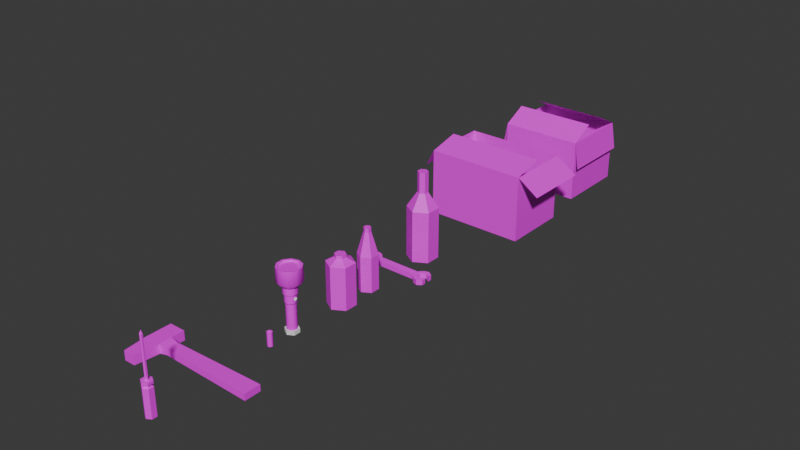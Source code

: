 # Source: Models_VR.blend  (saved by Blender 4.0.36; exported with 4.5.12 LTS)
import bpy
from mathutils import Matrix  # noqa: F401  (used for matrix-valued properties, if any)

bpy.ops.wm.read_factory_settings(use_empty=True)
scene = bpy.context.scene
scene.name = 'Scene'

# ---- collections
col_collection = bpy.data.collections.new('Collection'); scene.collection.children.link(col_collection)

# ---- images (referenced by path relative to the original .blend; pixels are not part of the script)
import os
ASSET_DIR = os.environ.get("B2B_ASSET_DIR", "")  # directory of the original .blend (textures are referenced by path, not embedded)
HERE = os.path.dirname(os.path.abspath(__file__))  # packed textures are extracted next to this script under _unpacked/

def load_image(name, relpath, width, height, colorspace="sRGB"):
    """Load a texture the original file referenced (path relative to the .blend, or extracted next to this script)."""
    p = next((c for c in (os.path.join(HERE, relpath), os.path.join(ASSET_DIR, relpath)) if relpath and os.path.exists(c)), "")
    if p:
        img = bpy.data.images.load(p, check_existing=True)
        img.name = name
    else:  # same state as the original file: an image datablock whose file is absent (Cycles renders it pink)
        img = bpy.data.images.new(name, width, height)
        img.source = "FILE"
        img.filepath = "//" + (relpath or name)
    img.colorspace_settings.name = colorspace
    return img
img_t_flashlight_ao = load_image('T_Flashlight_AO', 'AO/T_Flashlight_AO.png', 1024, 1024, 'sRGB')
img_t_batery_ao = load_image('T_Batery_AO', 'AO/T_Batery_AO.png', 1024, 1024, 'sRGB')
img_t_boxes_ao = load_image('T_Boxes_AO', 'AO/T_Boxes_AO.png', 1024, 1024, 'sRGB')
img_t_bottle_ao = load_image('T_Bottle_AO', 'AO/T_Bottle_AO.png', 1024, 1024, 'sRGB')
img_t_bottle2_ao = load_image('T_Bottle2_AO', 'AO/T_Bottle2_AO.png', 1024, 1024, 'sRGB')
img_t_bottle3_ao = load_image('T_Bottle3_AO', 'AO/T_Bottle3_AO.png', 1024, 1024, 'sRGB')
img_tt_checker_512x512_color_grid_base_color_png = load_image('TT_checker_512x512_COLOR_GRID_Base_color.png', 'Textures/TT_checker_512x512_COLOR_GRID_Base_color.png', 1024, 1024, 'sRGB')
img_hammer_base_color_png = load_image('Hammer_Base_color.png', 'Textures/Hammer_Base_color.png', 1024, 1024, 'sRGB')
img_t_screwdriver_ao = load_image('T_Screwdriver_AO', 'AO/T_Screwdriver_AO.png', 1024, 1024, 'sRGB')
img_tt_checker_512x512_color_grid = load_image('TT_checker_512x512_COLOR_GRID', '', 512, 512, 'sRGB')

# ---- materials (node trees are filled in below, after node groups)
mat_m_flashlight = bpy.data.materials.new('M_Flashlight')
mat_m_battery = bpy.data.materials.new('M_Battery')
mat_m_boxes = bpy.data.materials.new('M_Boxes')
mat_m_bottle = bpy.data.materials.new('M_Bottle')
mat_m_bottle2 = bpy.data.materials.new('M_Bottle2')
mat_m_bottle3 = bpy.data.materials.new('M_Bottle3')
mat_m_spanner = bpy.data.materials.new('M_Spanner')
mat_m_hammer = bpy.data.materials.new('M_Hammer')
mat_m_screwdriver = bpy.data.materials.new('M_Screwdriver')
mat_tt_checker_512x512_color_grid = bpy.data.materials.new('TT_checker_512x512_COLOR_GRID')

# ---- node groups
ng_tt_checker_override_colorgrid = bpy.data.node_groups.new('TT-checker-override-colorgrid', 'GeometryNodeTree')
_s = ng_tt_checker_override_colorgrid.interface.new_socket(name='Geometry', in_out='OUTPUT', socket_type='NodeSocketGeometry')
_s = ng_tt_checker_override_colorgrid.interface.new_socket(name='Geometry', in_out='INPUT', socket_type='NodeSocketGeometry')
ng_tt_checker_override_colorgrid.is_modifier = True
_N = ng_tt_checker_override_colorgrid.nodes; _L = ng_tt_checker_override_colorgrid.links
n0 = _N.new('NodeGroupInput'); n0.name = 'Group Input'; n0.location = (-340, 0)
n1 = _N.new('NodeGroupOutput'); n1.name = 'Group Output'; n1.location = (200, 0)
n2 = _N.new('GeometryNodeSetMaterial'); n2.name = 'Set Material'; n2.location = (-72, 24)
n2.inputs[2].default_value = mat_tt_checker_512x512_color_grid
_L.new(n2.outputs[0], n1.inputs[0])
_L.new(n0.outputs[0], n2.inputs[0])
n1.is_active_output = True
ng_auto_smooth = bpy.data.node_groups.new('Auto Smooth', 'GeometryNodeTree')
_s = ng_auto_smooth.interface.new_socket(name='Geometry', in_out='OUTPUT', socket_type='NodeSocketGeometry')
_s = ng_auto_smooth.interface.new_socket(name='Geometry', in_out='INPUT', socket_type='NodeSocketGeometry')
_s = ng_auto_smooth.interface.new_socket(name='Angle', in_out='INPUT', socket_type='NodeSocketFloat')
_s.subtype = 'ANGLE'
_s.min_value = 0.0
_s.max_value = 3.142
ng_auto_smooth.is_modifier = True
_N = ng_auto_smooth.nodes; _L = ng_auto_smooth.links
n0 = _N.new('NodeGroupOutput'); n0.name = 'Group Output'; n0.location = (480, -100)
n1 = _N.new('NodeGroupInput'); n1.name = 'Group Input'; n1.location = (-420, -300)
n2 = _N.new('NodeGroupInput'); n2.name = 'Group Input.001'; n2.location = (-60, -100)
n3 = _N.new('GeometryNodeSetShadeSmooth'); n3.name = 'Set Shade Smooth'; n3.location = (120, -100)
n3.domain = 'EDGE'
n4 = _N.new('GeometryNodeSetShadeSmooth'); n4.name = 'Set Shade Smooth.001'; n4.location = (300, -100)
n5 = _N.new('GeometryNodeInputMeshEdgeAngle'); n5.name = 'Edge Angle'; n5.location = (-420, -220)
n6 = _N.new('GeometryNodeInputEdgeSmooth'); n6.name = 'Is Edge Smooth'; n6.location = (-60, -160)
n7 = _N.new('GeometryNodeInputShadeSmooth'); n7.name = 'Is Face Smooth'; n7.location = (-240, -340)
n8 = _N.new('FunctionNodeBooleanMath'); n8.name = 'Boolean Math'; n8.location = (-60, -220)
n9 = _N.new('FunctionNodeCompare'); n9.name = 'Compare'; n9.location = (-240, -180)
n9.operation = 'LESS_EQUAL'
_L.new(n5.outputs[0], n9.inputs[0])
_L.new(n4.outputs[0], n0.inputs[0])
_L.new(n1.outputs[1], n9.inputs[1])
_L.new(n9.outputs[0], n8.inputs[0])
_L.new(n7.outputs[0], n8.inputs[1])
_L.new(n2.outputs[0], n3.inputs[0])
_L.new(n6.outputs[0], n3.inputs[1])
_L.new(n3.outputs[0], n4.inputs[0])
_L.new(n8.outputs[0], n3.inputs[2])
n0.is_active_output = True

# ---- material node trees
mat_m_flashlight.use_nodes = True; mat_m_flashlight.node_tree.nodes.clear()
_N = mat_m_flashlight.node_tree.nodes; _L = mat_m_flashlight.node_tree.links
n0 = _N.new('ShaderNodeBsdfPrincipled'); n0.name = 'Principled BSDF'; n0.location = (10, 300)
n0.inputs[3].default_value = 1.45
n1 = _N.new('ShaderNodeOutputMaterial'); n1.name = 'Material Output'; n1.location = (300, 300)
n2 = _N.new('ShaderNodeTexImage'); n2.name = 'Image Texture'; n2.location = (-391, 268)
n2.image = img_t_flashlight_ao
_L.new(n0.outputs[0], n1.inputs[0])
_L.new(n2.outputs[0], n0.inputs[0])
n1.is_active_output = True
mat_m_battery.use_nodes = True; mat_m_battery.node_tree.nodes.clear()
_N = mat_m_battery.node_tree.nodes; _L = mat_m_battery.node_tree.links
n0 = _N.new('ShaderNodeBsdfPrincipled'); n0.name = 'Principled BSDF'; n0.location = (10, 300)
n0.inputs[3].default_value = 1.45
n1 = _N.new('ShaderNodeOutputMaterial'); n1.name = 'Material Output'; n1.location = (300, 300)
n2 = _N.new('ShaderNodeTexImage'); n2.name = 'Image Texture'; n2.location = (-384, 247)
n2.image = img_t_batery_ao
_L.new(n0.outputs[0], n1.inputs[0])
_L.new(n2.outputs[0], n0.inputs[0])
n1.is_active_output = True
mat_m_boxes.use_nodes = True; mat_m_boxes.node_tree.nodes.clear()
_N = mat_m_boxes.node_tree.nodes; _L = mat_m_boxes.node_tree.links
n0 = _N.new('ShaderNodeOutputMaterial'); n0.name = 'Material Output'; n0.location = (300, 300)
n1 = _N.new('ShaderNodeTexImage'); n1.name = 'Image Texture'; n1.location = (-373, 290)
n1.image = img_t_boxes_ao
n2 = _N.new('ShaderNodeBsdfPrincipled'); n2.name = 'Principled BSDF'; n2.location = (10, 300)
n2.inputs[3].default_value = 1.45
_L.new(n2.outputs[0], n0.inputs[0])
_L.new(n1.outputs[0], n2.inputs[0])
n0.is_active_output = True
mat_m_bottle.use_nodes = True; mat_m_bottle.node_tree.nodes.clear()
_N = mat_m_bottle.node_tree.nodes; _L = mat_m_bottle.node_tree.links
n0 = _N.new('ShaderNodeBsdfPrincipled'); n0.name = 'Principled BSDF'; n0.location = (10, 300)
n0.inputs[3].default_value = 1.45
n1 = _N.new('ShaderNodeOutputMaterial'); n1.name = 'Material Output'; n1.location = (300, 300)
n2 = _N.new('ShaderNodeTexImage'); n2.name = 'Image Texture'; n2.location = (-408, 302)
n2.image = img_t_bottle_ao
_L.new(n0.outputs[0], n1.inputs[0])
_L.new(n2.outputs[0], n0.inputs[0])
n1.is_active_output = True
mat_m_bottle2.use_nodes = True; mat_m_bottle2.node_tree.nodes.clear()
_N = mat_m_bottle2.node_tree.nodes; _L = mat_m_bottle2.node_tree.links
n0 = _N.new('ShaderNodeBsdfPrincipled'); n0.name = 'Principled BSDF'; n0.location = (10, 300)
n0.inputs[3].default_value = 1.45
n1 = _N.new('ShaderNodeOutputMaterial'); n1.name = 'Material Output'; n1.location = (300, 300)
n2 = _N.new('ShaderNodeTexImage'); n2.name = 'Image Texture'; n2.location = (-341, 261)
n2.image = img_t_bottle2_ao
_L.new(n0.outputs[0], n1.inputs[0])
_L.new(n2.outputs[0], n0.inputs[0])
n1.is_active_output = True
mat_m_bottle3.use_nodes = True; mat_m_bottle3.node_tree.nodes.clear()
_N = mat_m_bottle3.node_tree.nodes; _L = mat_m_bottle3.node_tree.links
n0 = _N.new('ShaderNodeBsdfPrincipled'); n0.name = 'Principled BSDF'; n0.location = (10, 300)
n0.inputs[3].default_value = 1.45
n1 = _N.new('ShaderNodeOutputMaterial'); n1.name = 'Material Output'; n1.location = (300, 300)
n2 = _N.new('ShaderNodeTexImage'); n2.name = 'Image Texture'; n2.location = (-418, 230)
n2.image = img_t_bottle3_ao
_L.new(n0.outputs[0], n1.inputs[0])
_L.new(n2.outputs[0], n0.inputs[0])
n1.is_active_output = True
mat_m_spanner.use_nodes = True; mat_m_spanner.node_tree.nodes.clear()
_N = mat_m_spanner.node_tree.nodes; _L = mat_m_spanner.node_tree.links
n0 = _N.new('ShaderNodeBsdfPrincipled'); n0.name = 'Principled BSDF'; n0.location = (10, 300)
n0.inputs[3].default_value = 1.45
n1 = _N.new('ShaderNodeOutputMaterial'); n1.name = 'Material Output'; n1.location = (300, 300)
n2 = _N.new('ShaderNodeTexImage'); n2.name = 'Image Texture'; n2.location = (-423, 258)
n2.image = img_tt_checker_512x512_color_grid_base_color_png
_L.new(n0.outputs[0], n1.inputs[0])
_L.new(n2.outputs[0], n0.inputs[0])
n1.is_active_output = True
mat_m_hammer.use_nodes = True; mat_m_hammer.node_tree.nodes.clear()
_N = mat_m_hammer.node_tree.nodes; _L = mat_m_hammer.node_tree.links
n0 = _N.new('ShaderNodeBsdfPrincipled'); n0.name = 'Principled BSDF'; n0.location = (10, 300)
n0.inputs[3].default_value = 1.45
n1 = _N.new('ShaderNodeOutputMaterial'); n1.name = 'Material Output'; n1.location = (300, 300)
n2 = _N.new('ShaderNodeTexImage'); n2.name = 'Image Texture'; n2.location = (-303, 265)
n2.image = img_hammer_base_color_png
_L.new(n0.outputs[0], n1.inputs[0])
_L.new(n2.outputs[0], n0.inputs[0])
n1.is_active_output = True
mat_m_screwdriver.use_nodes = True; mat_m_screwdriver.node_tree.nodes.clear()
_N = mat_m_screwdriver.node_tree.nodes; _L = mat_m_screwdriver.node_tree.links
n0 = _N.new('ShaderNodeBsdfPrincipled'); n0.name = 'Principled BSDF'; n0.location = (10, 300)
n0.inputs[3].default_value = 1.45
n1 = _N.new('ShaderNodeOutputMaterial'); n1.name = 'Material Output'; n1.location = (300, 300)
n2 = _N.new('ShaderNodeTexImage'); n2.name = 'Image Texture'; n2.location = (-306, 279)
n2.image = img_t_screwdriver_ao
_L.new(n0.outputs[0], n1.inputs[0])
_L.new(n2.outputs[0], n0.inputs[0])
n1.is_active_output = True
mat_tt_checker_512x512_color_grid.use_nodes = True; mat_tt_checker_512x512_color_grid.node_tree.nodes.clear()
_N = mat_tt_checker_512x512_color_grid.node_tree.nodes; _L = mat_tt_checker_512x512_color_grid.node_tree.links
n0 = _N.new('ShaderNodeBsdfPrincipled'); n0.name = 'Principled BSDF'; n0.location = (10, 300)
n0.distribution = 'GGX'
n0.subsurface_method = 'RANDOM_WALK_SKIN'
n0.inputs[3].default_value = 1.45
n0.inputs[27].default_value = (0.0, 0.0, 0.0, 1.0)
n0.inputs[28].default_value = 1.0
n1 = _N.new('ShaderNodeOutputMaterial'); n1.name = 'Material Output'; n1.location = (300, 300)
n2 = _N.new('ShaderNodeTexImage'); n2.name = 'checker'; n2.location = (0, 0)
n2.image = img_tt_checker_512x512_color_grid
_L.new(n0.outputs[0], n1.inputs[0])
_L.new(n2.outputs[0], n0.inputs[0])
n1.is_active_output = True

# ---- world
world_world = bpy.data.worlds.new('World'); scene.world = world_world
world_world.use_nodes = True; world_world.node_tree.nodes.clear()
_N = world_world.node_tree.nodes; _L = world_world.node_tree.links
n0 = _N.new('ShaderNodeOutputWorld'); n0.name = 'World Output'; n0.location = (300, 300)
n1 = _N.new('ShaderNodeBackground'); n1.name = 'Background'; n1.location = (10, 300)
n1.inputs[0].default_value = (0.05088, 0.05088, 0.05088, 1.0)
_L.new(n1.outputs[0], n0.inputs[0])
n0.is_active_output = True
world_world.color = (0.05088, 0.05088, 0.05088)
world_world.use_sun_shadow = False
world_world.sun_shadow_jitter_overblur = 0.0

# ---- meshes
me_cylinder = bpy.data.meshes.new('Cylinder')
me_cylinder.from_pydata([(9.368e-11, 0.01216, 0.0), (1.064e-10, 0.02, 0.12), (0.007145, 0.009834, 0.0), (0.01176, 0.01618, 0.12), (0.01156, 0.003756, 0.0), (0.01902, 0.00618, 0.12), (0.01156, -0.003756, 0.0), (0.01902, -0.00618, 0.12), (0.007145, -0.009834, 0.0), (0.01176, -0.01618, 0.12), (9.368e-11, -0.01216, 0.0), (1.064e-10, -0.02, 0.12), (-0.007145, -0.009834, 0.0), (-0.01176, -0.01618, 0.12), (-0.01156, -0.003756, 0.0), (-0.01902, -0.00618, 0.12), (-0.01156, 0.003756, 0.0), (-0.01902, 0.00618, 0.12), (-0.007145, 0.009834, 0.0), (-0.01176, 0.01618, 0.12), (0.02098, 0.02888, 0.1359), (1.432e-10, 0.03569, 0.1359), (0.03395, 0.01103, 0.1359), (0.03395, -0.01103, 0.1359), (0.02098, -0.02888, 0.1359), (1.432e-10, -0.03569, 0.1359), (-0.02098, -0.02888, 0.1359), (-0.03395, -0.01103, 0.1359), (-0.03395, 0.01103, 0.1359), (-0.02098, 0.02888, 0.1359), (0.02039, 0.02807, 0.1762), (1.318e-10, 0.03469, 0.1762), (0.033, 0.01072, 0.1762), (0.033, -0.01072, 0.1762), (0.02039, -0.02807, 0.1762), (1.318e-10, -0.03469, 0.1762), (-0.02039, -0.02807, 0.1762), (-0.033, -0.01072, 0.1762), (-0.033, 0.01072, 0.1762), (-0.02039, 0.02807, 0.1762), (0.0167, 0.02299, 0.1757), (-8.719e-11, 0.02842, 0.1757), (0.02702, 0.008781, 0.1757), (0.02702, -0.008781, 0.1757), (0.0167, -0.02299, 0.1757), (-8.719e-11, -0.02842, 0.1757), (-0.0167, -0.02299, 0.1757), (-0.02702, -0.008781, 0.1757), (-0.02702, 0.008781, 0.1757), (-0.0167, 0.02299, 0.1757), (0.01592, 0.02192, 0.1718), (-3.279e-10, 0.02709, 0.1718), (0.02576, 0.008371, 0.1718), (0.02576, -0.008371, 0.1718), (0.01592, -0.02192, 0.1718), (-3.279e-10, -0.02709, 0.1718), (-0.01592, -0.02192, 0.1718), (-0.02576, -0.008371, 0.1718), (-0.02576, 0.008371, 0.1718), (-0.01592, 0.02192, 0.1718), (1.064e-10, 0.02, 0.1014), (0.01176, 0.01618, 0.1014), (0.01902, 0.00618, 0.1014), (0.01902, -0.00618, 0.1014), (0.01176, -0.01618, 0.1014), (1.064e-10, -0.02, 0.1014), (-0.01176, -0.01618, 0.1014), (-0.01902, -0.00618, 0.1014), (-0.01902, 0.00618, 0.1014), (-0.01176, 0.01618, 0.1014), (0.0099, 0.01363, 0.09972), (0.01602, 0.005205, 0.09972), (0.01602, -0.005205, 0.09972), (0.0099, -0.01363, 0.09972), (9.174e-11, -0.01684, 0.09972), (-0.0099, -0.01363, 0.09972), (-0.01602, -0.005205, 0.09972), (-0.01602, 0.005205, 0.09972), (-0.0099, 0.01363, 0.09972), (9.174e-11, 0.01684, 0.09972), (0.0099, 0.01363, 0.07669), (0.01602, 0.005205, 0.07669), (0.01602, -0.005205, 0.07669), (0.0099, -0.01363, 0.07669), (9.174e-11, -0.01684, 0.07669), (-0.0099, -0.01363, 0.07669), (-0.01602, -0.005205, 0.07669), (-0.01602, 0.005205, 0.07669), (-0.0099, 0.01363, 0.07669), (9.174e-11, 0.01684, 0.07669), (0.008525, 0.01173, 0.07355), (0.01379, 0.004482, 0.07355), (0.01379, -0.004482, 0.07355), (0.008525, -0.01173, 0.07355), (9.368e-11, -0.0145, 0.07355), (-0.008525, -0.01173, 0.07355), (-0.01379, -0.004482, 0.07355), (-0.01379, 0.004482, 0.07355), (-0.008525, 0.01173, 0.07355), (9.368e-11, 0.0145, 0.07355), (9.368e-11, 0.0145, 0.0), (0.008525, 0.01173, 0.0), (0.01379, 0.004482, 0.0), (0.01379, -0.004482, 0.0), (0.008525, -0.01173, 0.0), (9.368e-11, -0.0145, 0.0), (-0.008525, -0.01173, 0.0), (-0.01379, -0.004482, 0.0), (-0.01379, 0.004482, 0.0), (-0.008525, 0.01173, 0.0), (9.368e-11, 0.01216, 0.06354), (0.007145, 0.009834, 0.06354), (0.01156, 0.003756, 0.06354), (0.01156, -0.003756, 0.06354), (0.007145, -0.009834, 0.06354), (9.368e-11, -0.01216, 0.06354), (-0.007145, -0.009834, 0.06354), (-0.01156, -0.003756, 0.06354), (-0.01156, 0.003756, 0.06354), (-0.007145, 0.009834, 0.06354)], [], [(60, 1, 3, 61), (61, 3, 5, 62), (62, 5, 7, 63), (63, 7, 9, 64), (64, 9, 11, 65), (65, 11, 13, 66), (66, 13, 15, 67), (67, 15, 17, 68), (17, 15, 27, 28), (68, 17, 19, 69), (69, 19, 1, 60), (8, 10, 115, 114), (15, 13, 26, 27), (13, 11, 25, 26), (11, 9, 24, 25), (9, 7, 23, 24), (3, 1, 21, 20), (7, 5, 22, 23), (5, 3, 20, 22), (1, 19, 29, 21), (19, 17, 28, 29), (48, 49, 39, 38), (20, 21, 31, 30), (28, 27, 37, 38), (25, 24, 34, 35), (22, 20, 30, 32), (29, 28, 38, 39), (26, 25, 35, 36), (23, 22, 32, 33), (21, 29, 39, 31), (27, 26, 36, 37), (45, 44, 54, 55), (45, 46, 36, 35), (42, 43, 33, 32), (49, 41, 31, 39), (46, 47, 37, 36), (43, 44, 34, 33), (47, 48, 38, 37), (44, 45, 35, 34), (40, 42, 32, 30), (50, 51, 59, 52), (42, 40, 50, 52), (49, 48, 58, 59), (46, 45, 55, 56), (43, 42, 52, 53), (41, 49, 59, 51), (47, 46, 56, 57), (44, 43, 53, 54), (40, 41, 51, 50), (48, 47, 57, 58), (78, 69, 60, 79), (77, 68, 69, 78), (76, 67, 68, 77), (75, 66, 67, 76), (74, 65, 66, 75), (73, 64, 65, 74), (72, 63, 64, 73), (71, 62, 63, 72), (70, 61, 62, 71), (79, 60, 61, 70), (89, 79, 70, 80), (80, 70, 71, 81), (81, 71, 72, 82), (82, 72, 73, 83), (83, 73, 74, 84), (84, 74, 75, 85), (85, 75, 76, 86), (86, 76, 77, 87), (87, 77, 78, 88), (88, 78, 79, 89), (98, 88, 89, 99), (97, 87, 88, 98), (96, 86, 87, 97), (95, 85, 86, 96), (94, 84, 85, 95), (93, 83, 84, 94), (92, 82, 83, 93), (91, 81, 82, 92), (90, 80, 81, 91), (99, 89, 80, 90), (100, 99, 90, 101), (101, 90, 91, 102), (102, 91, 92, 103), (103, 92, 93, 104), (104, 93, 94, 105), (105, 94, 95, 106), (106, 95, 96, 107), (107, 96, 97, 108), (108, 97, 98, 109), (109, 98, 99, 100), (41, 40, 30, 31), (2, 0, 100, 101), (4, 2, 101, 102), (6, 4, 102, 103), (8, 6, 103, 104), (10, 8, 104, 105), (12, 10, 105, 106), (14, 12, 106, 107), (16, 14, 107, 108), (18, 16, 108, 109), (0, 18, 109, 100), (2, 4, 112, 111), (16, 18, 119, 118), (10, 12, 116, 115), (4, 6, 113, 112), (18, 0, 110, 119), (12, 14, 117, 116), (6, 8, 114, 113), (0, 2, 111, 110), (14, 16, 118, 117), (24, 23, 33, 34), (52, 59, 58, 53), (53, 58, 57, 54), (54, 57, 56, 55)])
me_cylinder.polygons.foreach_set('use_smooth', [True] * 114)
_k = set([(0, 2), (0, 18), (1, 3), (1, 19), (2, 4), (3, 5), (4, 6), (5, 7), (6, 8), (7, 9), (8, 10), (9, 11), (10, 12), (11, 13), (12, 14), (13, 15), (14, 16), (15, 17), (16, 18), (17, 19), (30, 31), (30, 32), (31, 39), (32, 33), (33, 34), (34, 35), (35, 36), (36, 37), (37, 38), (38, 39), (40, 41), (40, 42), (41, 49), (42, 43), (43, 44), (44, 45), (45, 46), (46, 47), (47, 48), (48, 49), (50, 51), (50, 52), (51, 59), (52, 53), (53, 54), (54, 55), (55, 56), (56, 57), (57, 58), (58, 59), (60, 61), (60, 69), (61, 62), (62, 63), (63, 64), (64, 65), (65, 66), (66, 67), (67, 68), (68, 69), (70, 71), (70, 79), (71, 72), (72, 73), (73, 74), (74, 75), (75, 76), (76, 77), (77, 78), (78, 79), (80, 81), (80, 89), (81, 82), (82, 83), (83, 84), (84, 85), (85, 86), (86, 87), (87, 88), (88, 89), (90, 91), (90, 99), (91, 92), (92, 93), (93, 94), (94, 95), (95, 96), (96, 97), (97, 98), (98, 99), (100, 101), (100, 109), (101, 102), (102, 103), (103, 104), (104, 105), (105, 106), (106, 107), (107, 108), (108, 109), (110, 111), (110, 119), (111, 112), (112, 113), (113, 114), (114, 115), (115, 116), (116, 117), (117, 118), (118, 119)])
me_cylinder.attributes.new('sharp_edge', 'BOOLEAN', 'EDGE').data.foreach_set('value', [ (min(e.vertices), max(e.vertices)) in _k for e in me_cylinder.edges])
_uv = me_cylinder.uv_layers.new(name='UVMap')
_uv.uv.foreach_set('vector', [0.5102, 0.03343, 0.5102, 0.1151, 0.4355, 0.1151, 0.4355, 0.03343, 0.4355, 0.03343, 0.4355, 0.1151, 0.3777, 0.1151, 0.3777, 0.03343, 0.3777, 0.03343, 0.3777, 0.1151, 0.3199, 0.1151, 0.3199, 0.03343, 0.3199, 0.03343, 0.3199, 0.1151, 0.262, 0.1151, 0.262, 0.03343, 0.262, 0.03343, 0.262, 0.1151, 0.2042, 0.1151, 0.2042, 0.03343, 0.2042, 0.03343, 0.2042, 0.1151, 0.1295, 0.1151, 0.1295, 0.03343, 0.1295, 0.03343, 0.1295, 0.1151, 0.07167, 0.1151, 0.07167, 0.03343, 0.07167, 0.03343, 0.07167, 0.1151, 0.01385, 0.1151, 0.01385, 0.03343, 0.01385, 0.1151, 0.07167, 0.1151, 0.07167, 0.213, 0.01385, 0.213, 0.6258, 0.03343, 0.6258, 0.1151, 0.568, 0.1151, 0.568, 0.03343, 0.568, 0.03343, 0.568, 0.1151, 0.5102, 0.1151, 0.5102, 0.03343, 0.7816, 0.2706, 0.7512, 0.2706, 0.7512, 0.01619, 0.7816, 0.01619, 0.07167, 0.1151, 0.1295, 0.1151, 0.1295, 0.213, 0.07167, 0.213, 0.1295, 0.1151, 0.2042, 0.1151, 0.2042, 0.213, 0.1295, 0.213, 0.2042, 0.1151, 0.262, 0.1151, 0.262, 0.213, 0.2042, 0.213, 0.262, 0.1151, 0.3199, 0.1151, 0.3199, 0.213, 0.262, 0.213, 0.4355, 0.1151, 0.5102, 0.1151, 0.5102, 0.213, 0.4355, 0.213, 0.3199, 0.1151, 0.3777, 0.1151, 0.3777, 0.213, 0.3199, 0.213, 0.3777, 0.1151, 0.4355, 0.1151, 0.4355, 0.213, 0.3777, 0.213, 0.5102, 0.1151, 0.568, 0.1151, 0.568, 0.213, 0.5102, 0.213, 0.568, 0.1151, 0.6258, 0.1151, 0.6258, 0.213, 0.568, 0.213, 0.6258, 0.4175, 0.568, 0.4175, 0.568, 0.3899, 0.6258, 0.3899, 0.4355, 0.213, 0.5102, 0.213, 0.5102, 0.3899, 0.4355, 0.3899, 0.01385, 0.213, 0.07167, 0.213, 0.07167, 0.3899, 0.01385, 0.3899, 0.2042, 0.213, 0.262, 0.213, 0.262, 0.3899, 0.2042, 0.3899, 0.3777, 0.213, 0.4355, 0.213, 0.4355, 0.3899, 0.3777, 0.3899, 0.568, 0.213, 0.6258, 0.213, 0.6258, 0.3899, 0.568, 0.3899, 0.1295, 0.213, 0.2042, 0.213, 0.2042, 0.3899, 0.1295, 0.3899, 0.3199, 0.213, 0.3777, 0.213, 0.3777, 0.3899, 0.3199, 0.3899, 0.5102, 0.213, 0.568, 0.213, 0.568, 0.3899, 0.5102, 0.3899, 0.07167, 0.213, 0.1295, 0.213, 0.1295, 0.3899, 0.07167, 0.3899, 0.2042, 0.4175, 0.262, 0.4175, 0.262, 0.4355, 0.2042, 0.4355, 0.2042, 0.4175, 0.1295, 0.4175, 0.1295, 0.3899, 0.2042, 0.3899, 0.3777, 0.4175, 0.3199, 0.4175, 0.3199, 0.3899, 0.3777, 0.3899, 0.568, 0.4175, 0.5102, 0.4175, 0.5102, 0.3899, 0.568, 0.3899, 0.1295, 0.4175, 0.07167, 0.4175, 0.07167, 0.3899, 0.1295, 0.3899, 0.3199, 0.4175, 0.262, 0.4175, 0.262, 0.3899, 0.3199, 0.3899, 0.07167, 0.4175, 0.01385, 0.4175, 0.01385, 0.3899, 0.07167, 0.3899, 0.262, 0.4175, 0.2042, 0.4175, 0.2042, 0.3899, 0.262, 0.3899, 0.4355, 0.4175, 0.3777, 0.4175, 0.3777, 0.3899, 0.4355, 0.3899, 0.1256, 0.4564, 0.1872, 0.4764, 0.2253, 0.5288, 0.06403, 0.4764, 0.3777, 0.4175, 0.4355, 0.4175, 0.4355, 0.4355, 0.3777, 0.4355, 0.568, 0.4175, 0.6258, 0.4175, 0.6258, 0.4355, 0.568, 0.4355, 0.1295, 0.4175, 0.2042, 0.4175, 0.2042, 0.4355, 0.1295, 0.4355, 0.3199, 0.4175, 0.3777, 0.4175, 0.3777, 0.4355, 0.3199, 0.4355, 0.5102, 0.4175, 0.568, 0.4175, 0.568, 0.4355, 0.5102, 0.4355, 0.07167, 0.4175, 0.1295, 0.4175, 0.1295, 0.4355, 0.07167, 0.4355, 0.262, 0.4175, 0.3199, 0.4175, 0.3199, 0.4355, 0.262, 0.4355, 0.4355, 0.4175, 0.5102, 0.4175, 0.5102, 0.4355, 0.4355, 0.4355, 0.01385, 0.4175, 0.07167, 0.4175, 0.07167, 0.4355, 0.01385, 0.4355, 0.568, 0.01778, 0.568, 0.03343, 0.5102, 0.03343, 0.5102, 0.01778, 0.6258, 0.01778, 0.6258, 0.03343, 0.568, 0.03343, 0.568, 0.01778, 0.07167, 0.01778, 0.07167, 0.03343, 0.01385, 0.03343, 0.01385, 0.01778, 0.1295, 0.01778, 0.1295, 0.03343, 0.07167, 0.03343, 0.07167, 0.01778, 0.2042, 0.01778, 0.2042, 0.03343, 0.1295, 0.03343, 0.1295, 0.01778, 0.262, 0.01778, 0.262, 0.03343, 0.2042, 0.03343, 0.2042, 0.01778, 0.3199, 0.01778, 0.3199, 0.03343, 0.262, 0.03343, 0.262, 0.01778, 0.3777, 0.01778, 0.3777, 0.03343, 0.3199, 0.03343, 0.3199, 0.01778, 0.4355, 0.01778, 0.4355, 0.03343, 0.3777, 0.03343, 0.3777, 0.01778, 0.5102, 0.01778, 0.5102, 0.03343, 0.4355, 0.03343, 0.4355, 0.01778, 0.912, 0.5902, 0.912, 0.6824, 0.8728, 0.6824, 0.8728, 0.5902, 0.8728, 0.5902, 0.8728, 0.6824, 0.8424, 0.6824, 0.8424, 0.5902, 0.8424, 0.5902, 0.8424, 0.6824, 0.812, 0.6824, 0.812, 0.5902, 0.812, 0.5902, 0.812, 0.6824, 0.7816, 0.6824, 0.7816, 0.5902, 0.7816, 0.5902, 0.7816, 0.6824, 0.7512, 0.6824, 0.7512, 0.5902, 0.7512, 0.5902, 0.7512, 0.6824, 0.712, 0.6824, 0.712, 0.5902, 0.712, 0.5902, 0.712, 0.6824, 0.6816, 0.6824, 0.6816, 0.5902, 0.6816, 0.5902, 0.6816, 0.6824, 0.6512, 0.6824, 0.6512, 0.5902, 0.9728, 0.5902, 0.9728, 0.6824, 0.9424, 0.6824, 0.9424, 0.5902, 0.9424, 0.5902, 0.9424, 0.6824, 0.912, 0.6824, 0.912, 0.5902, 0.9424, 0.5745, 0.9424, 0.5902, 0.912, 0.5902, 0.912, 0.5745, 0.9728, 0.5745, 0.9728, 0.5902, 0.9424, 0.5902, 0.9424, 0.5745, 0.6816, 0.5745, 0.6816, 0.5902, 0.6512, 0.5902, 0.6512, 0.5745, 0.712, 0.5745, 0.712, 0.5902, 0.6816, 0.5902, 0.6816, 0.5745, 0.7512, 0.5745, 0.7512, 0.5902, 0.712, 0.5902, 0.712, 0.5745, 0.7816, 0.5745, 0.7816, 0.5902, 0.7512, 0.5902, 0.7512, 0.5745, 0.812, 0.5745, 0.812, 0.5902, 0.7816, 0.5902, 0.7816, 0.5745, 0.8424, 0.5745, 0.8424, 0.5902, 0.812, 0.5902, 0.812, 0.5745, 0.8728, 0.5745, 0.8728, 0.5902, 0.8424, 0.5902, 0.8424, 0.5745, 0.912, 0.5745, 0.912, 0.5902, 0.8728, 0.5902, 0.8728, 0.5745, 0.912, 0.28, 0.912, 0.5745, 0.8728, 0.5745, 0.8728, 0.28, 0.8728, 0.28, 0.8728, 0.5745, 0.8424, 0.5745, 0.8424, 0.28, 0.8424, 0.28, 0.8424, 0.5745, 0.812, 0.5745, 0.812, 0.28, 0.812, 0.28, 0.812, 0.5745, 0.7816, 0.5745, 0.7816, 0.28, 0.7816, 0.28, 0.7816, 0.5745, 0.7512, 0.5745, 0.7512, 0.28, 0.7512, 0.28, 0.7512, 0.5745, 0.712, 0.5745, 0.712, 0.28, 0.712, 0.28, 0.712, 0.5745, 0.6816, 0.5745, 0.6816, 0.28, 0.6816, 0.28, 0.6816, 0.5745, 0.6512, 0.5745, 0.6512, 0.28, 0.9728, 0.28, 0.9728, 0.5745, 0.9424, 0.5745, 0.9424, 0.28, 0.9424, 0.28, 0.9424, 0.5745, 0.912, 0.5745, 0.912, 0.28, 0.5102, 0.4175, 0.4355, 0.4175, 0.4355, 0.3899, 0.5102, 0.3899, 0.8728, 0.2706, 0.912, 0.2706, 0.912, 0.28, 0.8728, 0.28, 0.8424, 0.2706, 0.8728, 0.2706, 0.8728, 0.28, 0.8424, 0.28, 0.812, 0.2706, 0.8424, 0.2706, 0.8424, 0.28, 0.812, 0.28, 0.7816, 0.2706, 0.812, 0.2706, 0.812, 0.28, 0.7816, 0.28, 0.7512, 0.2706, 0.7816, 0.2706, 0.7816, 0.28, 0.7512, 0.28, 0.712, 0.2706, 0.7512, 0.2706, 0.7512, 0.28, 0.712, 0.28, 0.6816, 0.2706, 0.712, 0.2706, 0.712, 0.28, 0.6816, 0.28, 0.6512, 0.2706, 0.6816, 0.2706, 0.6816, 0.28, 0.6512, 0.28, 0.9424, 0.2706, 0.9728, 0.2706, 0.9728, 0.28, 0.9424, 0.28, 0.912, 0.2706, 0.9424, 0.2706, 0.9424, 0.28, 0.912, 0.28, 0.8728, 0.2706, 0.8424, 0.2706, 0.8424, 0.01619, 0.8728, 0.01619, 0.9728, 0.2706, 0.9424, 0.2706, 0.9424, 0.01619, 0.9728, 0.01619, 0.7512, 0.2706, 0.712, 0.2706, 0.712, 0.01619, 0.7512, 0.01619, 0.8424, 0.2706, 0.812, 0.2706, 0.812, 0.01619, 0.8424, 0.01619, 0.9424, 0.2706, 0.912, 0.2706, 0.912, 0.01619, 0.9424, 0.01619, 0.712, 0.2706, 0.6816, 0.2706, 0.6816, 0.01619, 0.712, 0.01619, 0.812, 0.2706, 0.7816, 0.2706, 0.7816, 0.01619, 0.812, 0.01619, 0.912, 0.2706, 0.8728, 0.2706, 0.8728, 0.01619, 0.912, 0.01619, 0.6816, 0.2706, 0.6512, 0.2706, 0.6512, 0.01619, 0.6816, 0.01619, 0.262, 0.213, 0.3199, 0.213, 0.3199, 0.3899, 0.262, 0.3899, 0.06403, 0.4764, 0.2253, 0.5288, 0.2253, 0.5936, 0.02597, 0.5288, 0.02597, 0.5288, 0.2253, 0.5936, 0.1872, 0.646, 0.02597, 0.5936, 0.02597, 0.5936, 0.1872, 0.646, 0.1256, 0.666, 0.06403, 0.646])
me_cylinder.materials.append(mat_m_flashlight)
me_cylinder.update()
me_cylinder_001 = bpy.data.meshes.new('Cylinder.001')
me_cylinder_001.from_pydata([(-6.139e-10, 0.005, 0.004045), (9.401e-12, 0.004346, 0.009785), (0.00433, 0.0025, 0.004045), (0.003764, 0.002173, 0.009785), (0.00433, -0.0025, 0.004045), (0.003764, -0.002173, 0.009785), (-6.139e-10, -0.005, 0.004045), (9.401e-12, -0.004346, 0.009785), (-0.00433, -0.0025, 0.004045), (-0.003764, -0.002173, 0.009785), (-0.00433, 0.0025, 0.004045), (-0.003764, 0.002173, 0.009785), (0.00433, 0.0025, 0.01), (0.0, 0.005, 0.01), (0.00433, -0.0025, 0.01), (0.0, -0.005, 0.01), (-0.00433, -0.0025, 0.01), (-0.00433, 0.0025, 0.01)], [], [(0, 13, 12, 2), (2, 12, 14, 4), (4, 14, 15, 6), (6, 15, 16, 8), (3, 1, 11, 5), (8, 16, 17, 10), (10, 17, 13, 0), (1, 3, 12, 13), (3, 5, 14, 12), (5, 7, 15, 14), (7, 9, 16, 15), (9, 11, 17, 16), (11, 1, 13, 17), (5, 11, 9, 7)])
_uv = me_cylinder_001.uv_layers.new(name='UVMap')
_uv.uv.foreach_set('vector', [0.5009, 0.5739, 0.5009, 0.6088, 0.4758, 0.6088, 0.4758, 0.5739, 0.616, 0.5739, 0.616, 0.6088, 0.5935, 0.6088, 0.5935, 0.5739, 0.5935, 0.5739, 0.5935, 0.6088, 0.5711, 0.6088, 0.5711, 0.5739, 0.5711, 0.5739, 0.5711, 0.6088, 0.5459, 0.6088, 0.5459, 0.5739, 0.5024, 0.6457, 0.5139, 0.6655, 0.5024, 0.6854, 0.4795, 0.6457, 0.5459, 0.5739, 0.5459, 0.6088, 0.5234, 0.6088, 0.5234, 0.5739, 0.5234, 0.5739, 0.5234, 0.6088, 0.5009, 0.6088, 0.5009, 0.5739, 0.5009, 0.6128, 0.4758, 0.6128, 0.4758, 0.6088, 0.5009, 0.6088, 0.616, 0.6128, 0.5935, 0.6128, 0.5935, 0.6088, 0.616, 0.6088, 0.5935, 0.6128, 0.5711, 0.6128, 0.5711, 0.6088, 0.5935, 0.6088, 0.5711, 0.6128, 0.5459, 0.6128, 0.5459, 0.6088, 0.5711, 0.6088, 0.5459, 0.6128, 0.5234, 0.6128, 0.5234, 0.6088, 0.5459, 0.6088, 0.5234, 0.6128, 0.5009, 0.6128, 0.5009, 0.6088, 0.5234, 0.6088, 0.4795, 0.6457, 0.5024, 0.6854, 0.4795, 0.6854, 0.468, 0.6655])
me_cylinder_001.update()
me_cylinder_002 = bpy.data.meshes.new('Cylinder.002')
me_cylinder_002.from_pydata([(0.0, 0.02, 0.002724), (0.0, 0.01317, 0.01415), (0.01732, 0.01, 0.002724), (0.01141, 0.006585, 0.01415), (0.01732, -0.01, 0.002724), (0.01141, -0.006585, 0.01415), (0.0, -0.02, 0.002724), (0.0, -0.01317, 0.01415), (-0.01732, -0.01, 0.002724), (-0.01141, -0.006585, 0.01415), (-0.01732, 0.01, 0.002724), (-0.01141, 0.006585, 0.01415), (0.01732, 0.01, 0.01415), (0.0, 0.02, 0.01415), (0.01732, -0.01, 0.01415), (0.0, -0.02, 0.01415), (-0.01732, -0.01, 0.01415), (-0.01732, 0.01, 0.01415), (0.01141, 0.006585, 0.01874), (1.482e-10, 0.01317, 0.01874), (0.01141, -0.006585, 0.01874), (1.482e-10, -0.01317, 0.01874), (-0.01141, -0.006585, 0.01874), (-0.01141, 0.006585, 0.01874)], [], [(0, 13, 12, 2), (2, 12, 14, 4), (4, 14, 15, 6), (6, 15, 16, 8), (11, 9, 22, 23), (8, 16, 17, 10), (10, 17, 13, 0), (6, 0, 2, 4), (1, 3, 12, 13), (3, 5, 14, 12), (5, 7, 15, 14), (7, 9, 16, 15), (9, 11, 17, 16), (11, 1, 13, 17), (18, 19, 21, 20), (7, 5, 20, 21), (3, 1, 19, 18), (1, 11, 23, 19), (9, 7, 21, 22), (5, 3, 18, 20), (21, 19, 23, 22), (0, 6, 8, 10)])
_uv = me_cylinder_002.uv_layers.new(name='UVMap')
_uv.uv.foreach_set('vector', [0.5686, 0.4583, 0.5686, 0.5055, 0.511, 0.5055, 0.511, 0.4583, 0.511, 0.4583, 0.511, 0.5055, 0.442, 0.5055, 0.442, 0.4583, 0.442, 0.4583, 0.442, 0.5055, 0.3844, 0.5055, 0.3844, 0.4583, 0.3844, 0.4583, 0.3844, 0.5055, 0.3269, 0.5055, 0.3269, 0.4583, 0.2578, 0.5337, 0.3269, 0.5337, 0.3269, 0.5527, 0.2578, 0.5527, 0.3269, 0.4583, 0.3269, 0.5055, 0.2578, 0.5055, 0.2578, 0.4583, 0.6261, 0.4583, 0.6261, 0.5055, 0.5686, 0.5055, 0.5686, 0.4583, 0.293, 0.588, 0.3704, 0.722, 0.293, 0.722, 0.2543, 0.655, 0.5686, 0.5337, 0.511, 0.5337, 0.511, 0.5055, 0.5686, 0.5055, 0.511, 0.5337, 0.442, 0.5337, 0.442, 0.5055, 0.511, 0.5055, 0.442, 0.5337, 0.3844, 0.5337, 0.3844, 0.5055, 0.442, 0.5055, 0.3844, 0.5337, 0.3269, 0.5337, 0.3269, 0.5055, 0.3844, 0.5055, 0.3269, 0.5337, 0.2578, 0.5337, 0.2578, 0.5055, 0.3269, 0.5055, 0.6261, 0.5337, 0.5686, 0.5337, 0.5686, 0.5055, 0.6261, 0.5055, 0.9212, 0.7108, 0.9559, 0.7711, 0.8168, 0.7711, 0.8516, 0.7108, 0.3844, 0.5337, 0.442, 0.5337, 0.442, 0.5527, 0.3844, 0.5527, 0.511, 0.5337, 0.5686, 0.5337, 0.5686, 0.5527, 0.511, 0.5527, 0.5686, 0.5337, 0.6261, 0.5337, 0.6261, 0.5527, 0.5686, 0.5527, 0.3269, 0.5337, 0.3844, 0.5337, 0.3844, 0.5527, 0.3269, 0.5527, 0.442, 0.5337, 0.511, 0.5337, 0.511, 0.5527, 0.442, 0.5527, 0.8168, 0.7711, 0.9559, 0.7711, 0.9212, 0.8313, 0.8516, 0.8313, 0.3704, 0.722, 0.293, 0.588, 0.3704, 0.588, 0.4091, 0.655])
me_cylinder_002.update()
me_cylinder_003 = bpy.data.meshes.new('Cylinder.003')
me_cylinder_003.from_pydata([(9.401e-12, 0.004346, 0.009785), (0.003764, 0.002173, 0.009785), (0.003764, -0.002173, 0.009785), (9.401e-12, -0.004346, 0.009785), (-0.003764, -0.002173, 0.009785), (-0.003764, 0.002173, 0.009785), (-0.003764, 0.002173, 0.008725), (-0.003764, -0.002173, 0.008725), (5.571e-11, -0.004346, 0.008725), (0.003764, -0.002173, 0.008725), (0.003764, 0.002173, 0.008725), (5.571e-11, 0.004346, 0.008725), (-4.918e-11, 0.0, 0.01113)], [], [(5, 12, 0), (5, 0, 11, 6), (0, 1, 10, 11), (2, 3, 8, 9), (4, 5, 6, 7), (1, 2, 9, 10), (3, 4, 7, 8), (0, 12, 1), (4, 12, 5), (3, 12, 4), (1, 12, 2), (3, 2, 12)])
me_cylinder_003.polygons.foreach_set('use_smooth', [True] * 12)
_uv = me_cylinder_003.uv_layers.new(name='UVMap')
_uv.uv.foreach_set('vector', [0.5964, 0.6831, 0.5853, 0.6635, 0.607, 0.6635, 0.5964, 0.6831, 0.607, 0.6635, 0.6146, 0.6635, 0.6008, 0.6893, 0.607, 0.6635, 0.596, 0.6456, 0.5991, 0.6387, 0.6146, 0.6635, 0.5743, 0.6456, 0.5637, 0.6635, 0.5561, 0.6635, 0.5699, 0.6387, 0.5747, 0.6831, 0.5964, 0.6831, 0.6008, 0.6893, 0.5715, 0.6893, 0.596, 0.6456, 0.5743, 0.6456, 0.5699, 0.6387, 0.5991, 0.6387, 0.5637, 0.6635, 0.5747, 0.6831, 0.5715, 0.6893, 0.5561, 0.6635, 0.607, 0.6635, 0.5853, 0.6635, 0.596, 0.6456, 0.5747, 0.6831, 0.5853, 0.6635, 0.5964, 0.6831, 0.5637, 0.6635, 0.5853, 0.6635, 0.5747, 0.6831, 0.596, 0.6456, 0.5853, 0.6635, 0.5743, 0.6456, 0.5637, 0.6635, 0.5743, 0.6456, 0.5853, 0.6635])
me_cylinder_003.update()
me_cylinder_005 = bpy.data.meshes.new('Cylinder.005')
me_cylinder_005.from_pydata([(-1.746e-10, 0.008, 0.0), (-1.746e-10, 0.002927, 0.04), (0.005657, 0.005657, 0.0), (0.00207, 0.00207, 0.04), (0.008, 0.0, 0.0), (0.002927, 0.0, 0.04), (0.005657, -0.005657, 0.0), (0.00207, -0.00207, 0.04), (-1.746e-10, -0.008, 0.0), (-1.746e-10, -0.002927, 0.04), (-0.005657, -0.005657, 0.0), (-0.00207, -0.00207, 0.04), (-0.008, 0.0, 0.0), (-0.002927, 0.0, 0.04), (-0.005657, 0.005657, 0.0), (-0.00207, 0.00207, 0.04), (0.005657, 0.005657, 0.04), (-1.746e-10, 0.008, 0.04), (0.008, 0.0, 0.04), (0.005657, -0.005657, 0.04), (-1.746e-10, -0.008, 0.04), (-0.005657, -0.005657, 0.04), (-0.008, 0.0, 0.04), (-0.005657, 0.005657, 0.04), (0.00207, 0.00207, 0.04215), (-1.746e-10, 0.002927, 0.04215), (0.002927, 0.0, 0.04215), (0.00207, -0.00207, 0.04215), (-1.746e-10, -0.002927, 0.04215), (-0.00207, -0.00207, 0.04215), (-0.002927, 0.0, 0.04215), (-0.00207, 0.00207, 0.04215)], [], [(0, 17, 16, 2), (2, 16, 18, 4), (4, 18, 19, 6), (6, 19, 20, 8), (8, 20, 21, 10), (10, 21, 22, 12), (3, 1, 25, 24), (12, 22, 23, 14), (14, 23, 17, 0), (0, 2, 12, 14), (1, 3, 16, 17), (3, 5, 18, 16), (5, 7, 19, 18), (7, 9, 20, 19), (9, 11, 21, 20), (11, 13, 22, 21), (13, 15, 23, 22), (15, 1, 17, 23), (24, 25, 31, 26), (1, 15, 31, 25), (13, 11, 29, 30), (9, 7, 27, 28), (5, 3, 24, 26), (15, 13, 30, 31), (11, 9, 28, 29), (7, 5, 26, 27), (26, 31, 30, 27), (27, 30, 29, 28), (12, 2, 4, 10), (10, 4, 6, 8)])
me_cylinder_005.polygons.foreach_set('use_smooth', [True] * 30)
_uv = me_cylinder_005.uv_layers.new(name='UVMap')
_uv.uv.foreach_set('vector', [0.5439, 0.01559, 0.5439, 0.7452, 0.465, 0.7452, 0.465, 0.01559, 0.465, 0.01559, 0.465, 0.7452, 0.3671, 0.7452, 0.3671, 0.01559, 0.3671, 0.01559, 0.3671, 0.7452, 0.2881, 0.7452, 0.2881, 0.01559, 0.2881, 0.01559, 0.2881, 0.7452, 0.1902, 0.7452, 0.1902, 0.01559, 0.1902, 0.01559, 0.1902, 0.7452, 0.1113, 0.7452, 0.1113, 0.01559, 0.1113, 0.01559, 0.1113, 0.7452, 0.01335, 0.7452, 0.01335, 0.01559, 0.7797, 0.1688, 0.7797, 0.1317, 0.8153, 0.1317, 0.8153, 0.1688, 0.7208, 0.01559, 0.7208, 0.7452, 0.6419, 0.7452, 0.6419, 0.01559, 0.6419, 0.01559, 0.6419, 0.7452, 0.5439, 0.7452, 0.5439, 0.01559, 0.9163, 0.7258, 0.9881, 0.7976, 0.743, 0.7976, 0.8148, 0.7258, 0.5439, 0.8378, 0.465, 0.8378, 0.465, 0.7452, 0.5439, 0.7452, 0.465, 0.8378, 0.3671, 0.8378, 0.3671, 0.7452, 0.465, 0.7452, 0.3671, 0.8378, 0.2881, 0.8378, 0.2881, 0.7452, 0.3671, 0.7452, 0.2881, 0.8378, 0.1902, 0.8378, 0.1902, 0.7452, 0.2881, 0.7452, 0.1902, 0.8378, 0.1113, 0.8378, 0.1113, 0.7452, 0.1902, 0.7452, 0.1113, 0.8378, 0.01335, 0.8378, 0.01335, 0.7452, 0.1113, 0.7452, 0.7208, 0.8378, 0.6419, 0.8378, 0.6419, 0.7452, 0.7208, 0.7452, 0.6419, 0.8378, 0.5439, 0.8378, 0.5439, 0.7452, 0.6419, 0.7452, 0.8147, 0.5465, 0.8147, 0.5093, 0.841, 0.4831, 0.841, 0.5727, 0.7797, 0.1317, 0.7797, 0.09453, 0.8153, 0.09453, 0.8153, 0.1317, 0.7797, 0.3546, 0.7797, 0.3174, 0.8153, 0.3174, 0.8153, 0.3546, 0.7797, 0.2803, 0.7797, 0.2431, 0.8153, 0.2431, 0.8153, 0.2803, 0.7797, 0.206, 0.7797, 0.1688, 0.8153, 0.1688, 0.8153, 0.206, 0.7797, 0.09453, 0.7797, 0.05739, 0.8153, 0.05739, 0.8153, 0.09453, 0.7797, 0.3174, 0.7797, 0.2803, 0.8153, 0.2803, 0.8153, 0.3174, 0.7797, 0.2431, 0.7797, 0.206, 0.8153, 0.206, 0.8153, 0.2431, 0.841, 0.5727, 0.841, 0.4831, 0.8782, 0.4831, 0.8782, 0.5727, 0.8782, 0.5727, 0.8782, 0.4831, 0.9044, 0.5093, 0.9044, 0.5465, 0.743, 0.7976, 0.9881, 0.7976, 0.9881, 0.8991, 0.743, 0.8991, 0.743, 0.8991, 0.9881, 0.8991, 0.9163, 0.9709, 0.8148, 0.9709])
me_cylinder_005.materials.append(mat_m_battery)
me_cylinder_005.update()
me_cube = bpy.data.meshes.new('Cube')
me_cube.from_pydata([(-0.1546, -0.116, 0.0), (-0.1546, -0.116, 0.2), (-0.1546, 0.084, 0.0), (-0.1546, 0.084, 0.2), (0.1454, -0.116, 0.0), (0.1454, -0.116, 0.2), (0.1454, 0.084, 0.0), (0.1454, 0.084, 0.2), (-0.1546, -0.02151, 0.2231), (-0.1546, 0.1175, 0.1193), (0.1454, -0.02151, 0.2231), (0.1454, 0.1175, 0.1193), (-0.182, -0.116, 0.1477), (-0.182, 0.084, 0.1477), (0.2095, -0.116, 0.1564), (0.2095, 0.084, 0.1564)], [], [(0, 1, 3, 2), (2, 3, 7, 6), (6, 7, 5, 4), (4, 5, 1, 0), (2, 6, 4, 0), (1, 5, 10, 8), (7, 3, 9, 11), (5, 7, 15, 14), (3, 1, 12, 13)])
_uv = me_cube.uv_layers.new(name='UVMap')
_uv.uv.foreach_set('vector', [0.6955, 0.6741, 0.6955, 0.8693, 0.5003, 0.8693, 0.5003, 0.6741, 0.5003, 0.6741, 0.5003, 0.8693, 0.2076, 0.8693, 0.2076, 0.6741, 0.2076, 0.6741, 0.2076, 0.8693, 0.01238, 0.8693, 0.01238, 0.6741, 0.9883, 0.6741, 0.9883, 0.8693, 0.6955, 0.8693, 0.6955, 0.6741, 0.6955, 0.479, 0.9883, 0.479, 0.9883, 0.6741, 0.6955, 0.6741, 0.6955, 0.8693, 0.9883, 0.8693, 0.9883, 0.9642, 0.6955, 0.9642, 0.2076, 0.8693, 0.5003, 0.8693, 0.5003, 0.9545, 0.2076, 0.9545, 0.01238, 0.8693, 0.2076, 0.8693, 0.2076, 0.9449, 0.01238, 0.9449, 0.5003, 0.8693, 0.6955, 0.8693, 0.6955, 0.927, 0.5003, 0.927])
me_cube.materials.append(mat_m_boxes)
me_cube.update()
me_cube_001 = bpy.data.meshes.new('Cube.001')
me_cube_001.from_pydata([(-0.1238, -0.1098, 0.0), (-0.1238, -0.1098, 0.1856), (-0.1238, 0.1098, 0.0), (-0.1238, 0.1098, 0.1856), (0.1238, -0.1098, 0.0), (0.1238, -0.1098, 0.1856), (0.1238, 0.1098, 0.0), (0.1238, 0.1098, 0.1856), (-0.1379, -0.1098, 0.103), (-0.1379, 0.1098, 0.103), (0.1379, -0.1098, 0.103), (0.1379, 0.1098, 0.103), (-0.1238, -0.0362, 0.2238), (-0.1238, 0.0362, 0.2238), (0.1238, -0.0362, 0.2238), (0.1238, 0.0362, 0.2238)], [], [(0, 1, 3, 2), (2, 3, 7, 6), (6, 7, 5, 4), (4, 5, 1, 0), (2, 6, 4, 0), (5, 7, 11, 10), (3, 1, 8, 9), (1, 5, 14, 12), (7, 3, 13, 15)])
_uv = me_cube_001.uv_layers.new(name='UVMap')
_uv.uv.foreach_set('vector', [0.307, 0.3375, 0.307, 0.1564, 0.5213, 0.1564, 0.5213, 0.3375, 0.5213, 0.3375, 0.5213, 0.1564, 0.7629, 0.1564, 0.7629, 0.3375, 0.7629, 0.3375, 0.7629, 0.1564, 0.9772, 0.1564, 0.9772, 0.3375, 0.0655, 0.3375, 0.0655, 0.1564, 0.307, 0.1564, 0.307, 0.3375, 0.307, 0.5519, 0.0655, 0.5519, 0.0655, 0.3375, 0.307, 0.3375, 0.9772, 0.1564, 0.7629, 0.1564, 0.7629, 0.07458, 0.9772, 0.07458, 0.5213, 0.1564, 0.307, 0.1564, 0.307, 0.07458, 0.5213, 0.07458, 0.307, 0.1564, 0.0655, 0.1564, 0.0655, 0.07548, 0.307, 0.07548, 0.7629, 0.1564, 0.5213, 0.1564, 0.5213, 0.07548, 0.7629, 0.07548])
me_cube_001.materials.append(mat_m_boxes)
me_cube_001.update()
me_cylinder_004 = bpy.data.meshes.new('Cylinder.004')
me_cylinder_004.from_pydata([(0.0, 0.04482, 0.0), (0.0, 0.01529, 0.26), (0.03881, 0.02241, 0.0), (0.01324, 0.007644, 0.26), (0.03881, -0.02241, 0.0), (0.01324, -0.007644, 0.26), (0.0, -0.04482, 0.0), (0.0, -0.01529, 0.26), (-0.03881, -0.02241, 0.0), (-0.01324, -0.007644, 0.26), (-0.03881, 0.02241, 0.0), (-0.01324, 0.007644, 0.26), (0.0, 0.04482, 0.1532), (0.03881, 0.02241, 0.1532), (0.03881, -0.02241, 0.1532), (0.0, -0.04482, 0.1532), (-0.03881, -0.02241, 0.1532), (-0.03881, 0.02241, 0.1532), (0.0, 0.01529, 0.1984), (0.01324, 0.007644, 0.1984), (0.01324, -0.007644, 0.1984), (0.0, -0.01529, 0.1984), (-0.01324, -0.007644, 0.1984), (-0.01324, 0.007644, 0.1984)], [], [(18, 1, 3, 19), (19, 3, 5, 20), (20, 5, 7, 21), (21, 7, 9, 22), (5, 11, 9, 7), (22, 9, 11, 23), (23, 11, 1, 18), (2, 4, 6, 8), (10, 17, 12, 0), (8, 16, 17, 10), (6, 15, 16, 8), (4, 14, 15, 6), (2, 13, 14, 4), (0, 12, 13, 2), (17, 23, 18, 12), (16, 22, 23, 17), (15, 21, 22, 16), (14, 20, 21, 15), (13, 19, 20, 14), (12, 18, 19, 13), (3, 1, 11, 5), (0, 2, 8, 10)])
_uv = me_cylinder_004.uv_layers.new(name='UVMap')
_uv.uv.foreach_set('vector', [0.4702, 0.7334, 0.4702, 0.9464, 0.3568, 0.9464, 0.3568, 0.7334, 0.3568, 0.7334, 0.3568, 0.9464, 0.2435, 0.9464, 0.2435, 0.7334, 0.2435, 0.7334, 0.2435, 0.9464, 0.1301, 0.9464, 0.1301, 0.7334, 0.1301, 0.7334, 0.1301, 0.9464, 0.01679, 0.9464, 0.01679, 0.7334, 0.7515, 0.4423, 0.8402, 0.391, 0.8402, 0.4423, 0.7959, 0.4679, 0.6969, 0.7334, 0.6969, 0.9464, 0.5835, 0.9464, 0.5835, 0.7334, 0.5835, 0.7334, 0.5835, 0.9464, 0.4702, 0.9464, 0.4702, 0.7334, 0.9802, 0.08978, 0.9802, 0.24, 0.8501, 0.3152, 0.72, 0.24, 0.5835, 0.01716, 0.5835, 0.5469, 0.4702, 0.5469, 0.4702, 0.01716, 0.6969, 0.01716, 0.6969, 0.5469, 0.5835, 0.5469, 0.5835, 0.01716, 0.1301, 0.01716, 0.1301, 0.5469, 0.01679, 0.5469, 0.01679, 0.01716, 0.2435, 0.01716, 0.2435, 0.5469, 0.1301, 0.5469, 0.1301, 0.01716, 0.3568, 0.01716, 0.3568, 0.5469, 0.2435, 0.5469, 0.2435, 0.01716, 0.4702, 0.01716, 0.4702, 0.5469, 0.3568, 0.5469, 0.3568, 0.01716, 0.5835, 0.5469, 0.5835, 0.7334, 0.4702, 0.7334, 0.4702, 0.5469, 0.6969, 0.5469, 0.6969, 0.7334, 0.5835, 0.7334, 0.5835, 0.5469, 0.1301, 0.5469, 0.1301, 0.7334, 0.01679, 0.7334, 0.01679, 0.5469, 0.2435, 0.5469, 0.2435, 0.7334, 0.1301, 0.7334, 0.1301, 0.5469, 0.3568, 0.5469, 0.3568, 0.7334, 0.2435, 0.7334, 0.2435, 0.5469, 0.4702, 0.5469, 0.4702, 0.7334, 0.3568, 0.7334, 0.3568, 0.5469, 0.7515, 0.391, 0.7959, 0.3654, 0.8402, 0.391, 0.7515, 0.4423, 0.8501, 0.01464, 0.9802, 0.08978, 0.72, 0.24, 0.72, 0.08978])
me_cylinder_004.materials.append(mat_m_bottle)
me_cylinder_004.update()
me_cylinder_008 = bpy.data.meshes.new('Cylinder.008')
me_cylinder_008.from_pydata([(3.104e-10, 0.04, 0.0), (3.104e-10, 0.01635, 0.137), (0.03464, 0.02, 0.0), (0.01416, 0.008177, 0.137), (0.03464, -0.02, 0.0), (0.01416, -0.008177, 0.137), (3.104e-10, -0.04, 0.0), (3.104e-10, -0.01635, 0.137), (-0.03464, -0.02, 0.0), (-0.01416, -0.008177, 0.137), (-0.03464, 0.02, 0.0), (-0.01416, 0.008177, 0.137), (3.104e-10, 0.04, 0.124), (0.03464, 0.02, 0.124), (0.03464, -0.02, 0.124), (3.104e-10, -0.04, 0.124), (-0.03464, -0.02, 0.124), (-0.03464, 0.02, 0.124), (0.01416, 0.008177, 0.1475), (3.104e-10, 0.01635, 0.1475), (0.01416, -0.008177, 0.1475), (3.104e-10, -0.01635, 0.1475), (-0.01416, -0.008177, 0.1475), (-0.01416, 0.008177, 0.1475)], [], [(12, 1, 3, 13), (13, 3, 5, 14), (14, 5, 7, 15), (15, 7, 9, 16), (1, 11, 23, 19), (16, 9, 11, 17), (17, 11, 1, 12), (2, 4, 6, 8), (10, 17, 12, 0), (8, 16, 17, 10), (6, 15, 16, 8), (4, 14, 15, 6), (2, 13, 14, 4), (0, 12, 13, 2), (20, 23, 22, 21), (9, 7, 21, 22), (5, 3, 18, 20), (11, 9, 22, 23), (3, 1, 19, 18), (7, 5, 20, 21), (0, 2, 8, 10), (18, 19, 23, 20)])
_uv = me_cylinder_008.uv_layers.new(name='UVMap')
_uv.uv.foreach_set('vector', [0.7467, 0.5485, 0.7467, 0.6656, 0.6291, 0.6656, 0.6291, 0.5485, 0.6291, 0.5485, 0.6291, 0.6656, 0.5114, 0.6656, 0.5114, 0.5485, 0.5114, 0.5485, 0.5114, 0.6656, 0.3938, 0.6656, 0.3938, 0.5485, 0.3938, 0.5485, 0.3938, 0.6656, 0.2761, 0.6656, 0.2761, 0.5485, 0.7467, 0.6656, 0.8644, 0.6656, 0.8644, 0.7113, 0.7467, 0.7113, 0.9821, 0.5485, 0.9821, 0.6656, 0.8644, 0.6656, 0.8644, 0.5485, 0.8644, 0.5485, 0.8644, 0.6656, 0.7467, 0.6656, 0.7467, 0.5485, 0.09064, 0.7124, 0.2412, 0.7124, 0.3165, 0.8428, 0.2412, 0.9733, 0.8644, 0.01057, 0.8644, 0.5485, 0.7467, 0.5485, 0.7467, 0.01057, 0.9821, 0.01057, 0.9821, 0.5485, 0.8644, 0.5485, 0.8644, 0.01057, 0.3938, 0.01057, 0.3938, 0.5485, 0.2761, 0.5485, 0.2761, 0.01057, 0.5114, 0.01057, 0.5114, 0.5485, 0.3938, 0.5485, 0.3938, 0.01057, 0.6291, 0.01057, 0.6291, 0.5485, 0.5114, 0.5485, 0.5114, 0.01057, 0.7467, 0.01057, 0.7467, 0.5485, 0.6291, 0.5485, 0.6291, 0.01057, 0.5723, 0.8819, 0.5107, 0.7753, 0.5723, 0.7753, 0.603, 0.8286, 0.2761, 0.6656, 0.3938, 0.6656, 0.3938, 0.7113, 0.2761, 0.7113, 0.5114, 0.6656, 0.6291, 0.6656, 0.6291, 0.7113, 0.5114, 0.7113, 0.8644, 0.6656, 0.9821, 0.6656, 0.9821, 0.7113, 0.8644, 0.7113, 0.6291, 0.6656, 0.7467, 0.6656, 0.7467, 0.7113, 0.6291, 0.7113, 0.3938, 0.6656, 0.5114, 0.6656, 0.5114, 0.7113, 0.3938, 0.7113, 0.01534, 0.8428, 0.09064, 0.7124, 0.2412, 0.9733, 0.09064, 0.9733, 0.5107, 0.8819, 0.4799, 0.8286, 0.5107, 0.7753, 0.5723, 0.8819])
me_cylinder_008.materials.append(mat_m_bottle2)
me_cylinder_008.update()
me_cylinder_009 = bpy.data.meshes.new('Cylinder.009')
me_cylinder_009.from_pydata([(-6.344e-10, 0.03651, 7.451e-09), (-8.196e-10, 0.01287, 0.2272), (0.03162, 0.01826, 7.451e-09), (0.01114, 0.006435, 0.2272), (0.03162, -0.01826, 7.451e-09), (0.01114, -0.006435, 0.2272), (-6.344e-10, -0.03651, 7.451e-09), (-8.196e-10, -0.01287, 0.2272), (-0.03162, -0.01826, 7.451e-09), (-0.01114, -0.006435, 0.2272), (-0.03162, 0.01826, 7.451e-09), (-0.01114, 0.006435, 0.2272), (-6.344e-10, 0.03651, 0.1297), (0.03162, 0.01826, 0.1297), (0.03162, -0.01826, 0.1297), (-6.344e-10, -0.03651, 0.1297), (-0.03162, -0.01826, 0.1297), (-0.03162, 0.01826, 0.1297), (-8.196e-10, 0.01287, 0.2115), (0.01114, 0.006435, 0.2115), (0.01114, -0.006435, 0.2115), (-8.196e-10, -0.01287, 0.2115), (-0.01114, -0.006435, 0.2115), (-0.01114, 0.006435, 0.2115)], [], [(18, 1, 3, 19), (19, 3, 5, 20), (20, 5, 7, 21), (21, 7, 9, 22), (5, 11, 9, 7), (22, 9, 11, 23), (23, 11, 1, 18), (2, 4, 6, 8), (10, 17, 12, 0), (8, 16, 17, 10), (6, 15, 16, 8), (4, 14, 15, 6), (2, 13, 14, 4), (0, 12, 13, 2), (17, 23, 18, 12), (16, 22, 23, 17), (15, 21, 22, 16), (14, 20, 21, 15), (13, 19, 20, 14), (12, 18, 19, 13), (3, 1, 11, 5), (0, 2, 8, 10)])
_uv = me_cylinder_009.uv_layers.new(name='UVMap')
_uv.uv.foreach_set('vector', [0.4924, 0.7702, 0.4924, 0.8249, 0.3727, 0.8249, 0.3727, 0.7702, 0.3727, 0.7702, 0.3727, 0.8249, 0.2531, 0.8249, 0.2531, 0.7702, 0.2531, 0.7702, 0.2531, 0.8249, 0.1335, 0.8249, 0.1335, 0.7702, 0.1335, 0.7702, 0.1335, 0.8249, 0.01387, 0.8249, 0.01387, 0.7702, 0.7695, 0.3947, 0.8519, 0.4422, 0.8107, 0.466, 0.7695, 0.4422, 0.7316, 0.7702, 0.7316, 0.8249, 0.612, 0.8249, 0.612, 0.7702, 0.612, 0.7702, 0.612, 0.8249, 0.4924, 0.8249, 0.4924, 0.7702, 0.9888, 0.2372, 0.8719, 0.3047, 0.755, 0.2372, 0.755, 0.1023, 0.612, 0.02296, 0.612, 0.4739, 0.4924, 0.4739, 0.4924, 0.02296, 0.7316, 0.02296, 0.7316, 0.4739, 0.612, 0.4739, 0.612, 0.02296, 0.1335, 0.02296, 0.1335, 0.4739, 0.01387, 0.4739, 0.01387, 0.02296, 0.2531, 0.02296, 0.2531, 0.4739, 0.1335, 0.4739, 0.1335, 0.02296, 0.3727, 0.02296, 0.3727, 0.4739, 0.2531, 0.4739, 0.2531, 0.02296, 0.4924, 0.02296, 0.4924, 0.4739, 0.3727, 0.4739, 0.3727, 0.02296, 0.612, 0.4739, 0.612, 0.7702, 0.4924, 0.7702, 0.4924, 0.4739, 0.7316, 0.4739, 0.7316, 0.7702, 0.612, 0.7702, 0.612, 0.4739, 0.1335, 0.4739, 0.1335, 0.7702, 0.01387, 0.7702, 0.01387, 0.4739, 0.2531, 0.4739, 0.2531, 0.7702, 0.1335, 0.7702, 0.1335, 0.4739, 0.3727, 0.4739, 0.3727, 0.7702, 0.2531, 0.7702, 0.2531, 0.4739, 0.4924, 0.4739, 0.4924, 0.7702, 0.3727, 0.7702, 0.3727, 0.4739, 0.8107, 0.3709, 0.8519, 0.3947, 0.8519, 0.4422, 0.7695, 0.3947, 0.9888, 0.1023, 0.9888, 0.2372, 0.755, 0.1023, 0.8719, 0.03476])
me_cylinder_009.materials.append(mat_m_bottle3)
me_cylinder_009.update()
me_cube_002 = bpy.data.meshes.new('Cube.002')
me_cube_002.from_pydata([(-0.07369, -0.02255, 0.0), (-0.07369, -0.02255, 0.0154), (-0.07369, 0.02255, 0.0), (-0.07369, 0.02255, 0.0154), (0.07388, -0.02255, 0.0), (0.07388, -0.02255, 0.0154), (0.07388, 0.02255, 0.0), (0.07388, 0.02255, 0.0154), (0.0619, 0.01001, 0.0), (-0.06219, 0.01001, 0.0), (-0.06219, 0.01001, 0.0154), (0.0619, 0.01001, 0.0154), (-0.06219, -0.01001, 0.0), (0.0619, -0.01001, 0.0), (0.0619, -0.01001, 0.0154), (-0.06219, -0.01001, 0.0154), (-0.07369, 0.008322, 0.0), (-0.07369, -0.008322, 0.0), (-0.07369, -0.008322, 0.0154), (-0.07369, 0.008322, 0.0154), (0.07388, -0.008322, 0.0), (0.07388, 0.008322, 0.0), (0.07388, 0.008322, 0.0154), (0.07388, -0.008322, 0.0154), (0.0879, 0.02798, 0.0154), (0.0879, 0.02798, 0.0), (0.0879, 0.01524, 0.0), (0.0879, -0.01524, 0.0154), (0.0879, -0.02798, 0.0154), (0.0879, -0.02798, 0.0), (0.0879, -0.01524, 0.0), (0.0879, 0.01524, 0.0154), (-0.08764, -0.01524, 0.0), (-0.08764, -0.02798, 0.0), (-0.08764, -0.02798, 0.0154), (-0.08764, 0.01524, 0.0154), (-0.08764, 0.02798, 0.0154), (-0.08764, 0.02798, 0.0), (-0.08764, 0.01524, 0.0), (-0.08764, -0.01524, 0.0154), (0.1017, 0.01907, 0.0154), (0.1017, 0.01907, 0.0), (0.1017, 0.006718, 0.0), (0.1017, -0.006718, 0.0154), (0.1017, -0.01907, 0.0154), (0.1017, -0.01907, 0.0), (0.1017, -0.006718, 0.0), (0.1017, 0.006718, 0.0154), (-0.102, -0.006718, 0.0), (-0.102, -0.01907, 0.0), (-0.102, -0.01907, 0.0154), (-0.102, 0.006718, 0.0154), (-0.102, 0.01907, 0.0154), (-0.102, 0.01907, 0.0), (-0.102, 0.006718, 0.0), (-0.102, -0.006718, 0.0154)], [], [(1, 18, 39, 34), (8, 11, 7, 6), (23, 5, 28, 27), (12, 15, 1, 0), (20, 4, 13), (18, 1, 15), (15, 14, 11, 10), (13, 12, 9, 8), (4, 5, 14, 13), (13, 14, 15, 12), (2, 3, 10, 9), (9, 10, 11, 8), (20, 13, 8, 21), (12, 17, 16, 9), (18, 15, 10, 19), (14, 23, 22, 11), (10, 3, 19), (8, 6, 21), (7, 22, 31, 24), (21, 22, 23, 20), (16, 19, 35, 38), (17, 18, 19, 16), (5, 23, 14), (7, 11, 22), (0, 17, 12), (2, 9, 16), (29, 30, 46, 45), (31, 26, 42, 47), (4, 20, 30, 29), (6, 7, 24, 25), (20, 23, 27, 30), (5, 4, 29, 28), (21, 6, 25, 26), (22, 21, 26, 31), (39, 32, 48, 55), (33, 34, 50, 49), (2, 16, 38, 37), (19, 3, 36, 35), (17, 0, 33, 32), (18, 17, 32, 39), (3, 2, 37, 36), (0, 1, 34, 33), (46, 43, 44, 45), (41, 40, 47, 42), (27, 28, 44, 43), (25, 24, 40, 41), (30, 27, 43, 46), (24, 31, 47, 40), (28, 29, 45, 44), (26, 25, 41, 42), (54, 51, 52, 53), (49, 50, 55, 48), (37, 38, 54, 53), (35, 36, 52, 51), (32, 33, 49, 48), (38, 35, 51, 54), (34, 39, 55, 50), (36, 37, 53, 52)])
_uv = me_cube_002.uv_layers.new(name='UVMap')
_uv.uv.foreach_set('vector', [0.07607, 0.8578, 0.1449, 0.8578, 0.1114, 0.9252, 0.04978, 0.9252, 0.7059, 0.8592, 0.6316, 0.8592, 0.6316, 0.777, 0.7059, 0.777, 0.1449, 0.1438, 0.07607, 0.1438, 0.04978, 0.076, 0.1114, 0.076, 0.7061, 0.8603, 0.6314, 0.8603, 0.6314, 0.7779, 0.7061, 0.7779, 0.2254, 0.1438, 0.2943, 0.1438, 0.2336, 0.2018, 0.1449, 0.8578, 0.07607, 0.8578, 0.1367, 0.8021, 0.1367, 0.8021, 0.1367, 0.2018, 0.2336, 0.2018, 0.2336, 0.8021, 0.2336, 0.2018, 0.2336, 0.8021, 0.1367, 0.8021, 0.1367, 0.2018, 0.4344, 0.2553, 0.5089, 0.2553, 0.5089, 0.3374, 0.4344, 0.3374, 0.4344, 0.3374, 0.5089, 0.3374, 0.5089, 0.9378, 0.4344, 0.9378, 0.4344, 0.2553, 0.5089, 0.2553, 0.5089, 0.3376, 0.4344, 0.3376, 0.4344, 0.3376, 0.5089, 0.3376, 0.5089, 0.938, 0.4344, 0.938, 0.2254, 0.1438, 0.2336, 0.2018, 0.1367, 0.2018, 0.1449, 0.1438, 0.2336, 0.8021, 0.2254, 0.8578, 0.1449, 0.8578, 0.1367, 0.8021, 0.1449, 0.8578, 0.1367, 0.8021, 0.2336, 0.8021, 0.2254, 0.8578, 0.1367, 0.2018, 0.1449, 0.1438, 0.2254, 0.1438, 0.2336, 0.2018, 0.2336, 0.8021, 0.2943, 0.8578, 0.2254, 0.8578, 0.1367, 0.2018, 0.07607, 0.1438, 0.1449, 0.1438, 0.2943, 0.1438, 0.2254, 0.1438, 0.2589, 0.076, 0.3205, 0.076, 0.7059, 0.4078, 0.6316, 0.4078, 0.6316, 0.3274, 0.7059, 0.3274, 0.7061, 0.3266, 0.6314, 0.3266, 0.6314, 0.2511, 0.7061, 0.2511, 0.7061, 0.4072, 0.6314, 0.4072, 0.6314, 0.3266, 0.7061, 0.3266, 0.07607, 0.1438, 0.1449, 0.1438, 0.1367, 0.2018, 0.2943, 0.1438, 0.2336, 0.2018, 0.2254, 0.1438, 0.2943, 0.8578, 0.2254, 0.8578, 0.2336, 0.8021, 0.07607, 0.8578, 0.1367, 0.8021, 0.1449, 0.8578, 0.3205, 0.076, 0.2589, 0.076, 0.2177, 0.009197, 0.2774, 0.009197, 0.6316, 0.4833, 0.7059, 0.4833, 0.7059, 0.5634, 0.6316, 0.5634, 0.2943, 0.1438, 0.2254, 0.1438, 0.2589, 0.076, 0.3205, 0.076, 0.7059, 0.777, 0.6316, 0.777, 0.6316, 0.7047, 0.7059, 0.7047, 0.7059, 0.3274, 0.6316, 0.3274, 0.6316, 0.252, 0.7059, 0.252, 0.5089, 0.2553, 0.4344, 0.2553, 0.4344, 0.1829, 0.5089, 0.1829, 0.1449, 0.1438, 0.07607, 0.1438, 0.04978, 0.076, 0.1114, 0.076, 0.6316, 0.4078, 0.7059, 0.4078, 0.7059, 0.4833, 0.6316, 0.4833, 0.6314, 0.4827, 0.7061, 0.4827, 0.7061, 0.5636, 0.6314, 0.5636, 0.7061, 0.7053, 0.6314, 0.7053, 0.6314, 0.6234, 0.7061, 0.6234, 0.07607, 0.8578, 0.1449, 0.8578, 0.1114, 0.9252, 0.04978, 0.9252, 0.2254, 0.8578, 0.2943, 0.8578, 0.3205, 0.9252, 0.2589, 0.9252, 0.2254, 0.8578, 0.2943, 0.8578, 0.3205, 0.9252, 0.2589, 0.9252, 0.6314, 0.4072, 0.7061, 0.4072, 0.7061, 0.4827, 0.6314, 0.4827, 0.5089, 0.2553, 0.4344, 0.2553, 0.4344, 0.1829, 0.5089, 0.1829, 0.7061, 0.7779, 0.6314, 0.7779, 0.6314, 0.7053, 0.7061, 0.7053, 0.4344, 0.04153, 0.5089, 0.04153, 0.5089, 0.1013, 0.4344, 0.1013, 0.7059, 0.6231, 0.6316, 0.6231, 0.6316, 0.5634, 0.7059, 0.5634, 0.1114, 0.076, 0.04978, 0.076, 0.09289, 0.009197, 0.1527, 0.009197, 0.7059, 0.7047, 0.6316, 0.7047, 0.6316, 0.6231, 0.7059, 0.6231, 0.7059, 0.252, 0.6316, 0.252, 0.6316, 0.1735, 0.7059, 0.1735, 0.3205, 0.076, 0.2589, 0.076, 0.2177, 0.009197, 0.2774, 0.009197, 0.5089, 0.1829, 0.4344, 0.1829, 0.4344, 0.1013, 0.5089, 0.1013, 0.1114, 0.076, 0.04978, 0.076, 0.09289, 0.009197, 0.1527, 0.009197, 0.4344, 0.04135, 0.5089, 0.04135, 0.5089, 0.1013, 0.4344, 0.1013, 0.7061, 0.6234, 0.6314, 0.6234, 0.6314, 0.5636, 0.7061, 0.5636, 0.04978, 0.9252, 0.1114, 0.9252, 0.1527, 0.9947, 0.09289, 0.9947, 0.2589, 0.9252, 0.3205, 0.9252, 0.2774, 0.9947, 0.2177, 0.9947, 0.2589, 0.9252, 0.3205, 0.9252, 0.2774, 0.9947, 0.2177, 0.9947, 0.7061, 0.2511, 0.6314, 0.2511, 0.6314, 0.1724, 0.7061, 0.1724, 0.04978, 0.9252, 0.1114, 0.9252, 0.1527, 0.9947, 0.09289, 0.9947, 0.5089, 0.1829, 0.4344, 0.1829, 0.4344, 0.1013, 0.5089, 0.1013])
me_cube_002.materials.append(mat_m_spanner)
me_cube_002.update()
me_cube_003 = bpy.data.meshes.new('Cube.003')
me_cube_003.from_pydata([(-0.1588, -0.01725, 0.0), (-0.1588, -0.01725, 0.01905), (-0.1588, 0.01725, 0.0), (-0.1588, 0.01725, 0.01905), (0.1189, -0.02446, 0.0), (0.1189, -0.02446, 0.01905), (0.1189, 0.02446, 0.0), (0.1189, 0.02446, 0.01905), (-0.1831, 0.01905, -0.004551), (-0.1831, -0.01905, -0.004551), (-0.1831, -0.01905, 0.0236), (-0.1831, 0.01905, 0.0236), (-0.2328, 0.01905, -0.004551), (-0.2328, -0.01905, -0.004551), (-0.2328, -0.01905, 0.0236), (-0.2328, 0.01905, 0.0236), (-0.1911, -0.09077, -0.004551), (-0.1911, -0.09077, 0.0236), (-0.2249, -0.09077, -0.004551), (-0.2249, -0.09077, 0.0236), (-0.1831, 0.05796, 0.0236), (-0.1831, 0.05796, -0.004551), (-0.2328, 0.05796, 0.0236), (-0.2328, 0.05796, -0.004551)], [], [(1, 3, 11, 10), (2, 3, 7, 6), (6, 7, 5, 4), (4, 5, 1, 0), (2, 6, 4, 0), (7, 3, 1, 5), (11, 8, 21, 20), (2, 0, 9, 8), (3, 2, 8, 11), (0, 1, 10, 9), (13, 14, 15, 12), (14, 13, 18, 19), (10, 11, 15, 14), (8, 9, 13, 12), (16, 17, 19, 18), (10, 14, 19, 17), (9, 10, 17, 16), (13, 9, 16, 18), (20, 21, 23, 22), (8, 12, 23, 21), (15, 11, 20, 22), (12, 15, 22, 23)])
_uv = me_cube_003.uv_layers.new(name='UVMap')
_uv.uv.foreach_set('vector', [0.6439, 0.5874, 0.7611, 0.5852, 0.7688, 0.6692, 0.6393, 0.6716, 0.9951, 0.1746, 0.9951, 0.2786, 0.2834, 0.2786, 0.2834, 0.1746, 0.2834, 0.1746, 0.2191, 0.1746, 0.2191, 0.009402, 0.2834, 0.009402, 0.2834, 0.5478, 0.2834, 0.4438, 0.9951, 0.4438, 0.9951, 0.5478, 0.9951, 0.1746, 0.2834, 0.1746, 0.2834, 0.009402, 0.9951, 0.009402, 0.2834, 0.2786, 0.9951, 0.2786, 0.9951, 0.4438, 0.2834, 0.4438, 0.2677, 0.3423, 0.1729, 0.3423, 0.1729, 0.2112, 0.2677, 0.2112, 0.2563, 0.3484, 0.2563, 0.4646, 0.1729, 0.4707, 0.1729, 0.3423, 0.7611, 0.5852, 0.8235, 0.5676, 0.8609, 0.6432, 0.7688, 0.6692, 0.581, 0.5721, 0.6439, 0.5874, 0.6393, 0.6716, 0.5463, 0.649, 0.641, 0.9306, 0.644, 0.837, 0.7704, 0.8372, 0.7699, 0.9325, 0.644, 0.837, 0.641, 0.9306, 0.3999, 0.9184, 0.4046, 0.8244, 0.6393, 0.6716, 0.7688, 0.6692, 0.7704, 0.8372, 0.644, 0.837, 0.1729, 0.3423, 0.1729, 0.4707, 0.005301, 0.4707, 0.005301, 0.3423, 0.3032, 0.7148, 0.3987, 0.7098, 0.4046, 0.8244, 0.3092, 0.8293, 0.6393, 0.6716, 0.644, 0.837, 0.4046, 0.8244, 0.3987, 0.7098, 0.1729, 0.4707, 0.2672, 0.4812, 0.2403, 0.7228, 0.146, 0.7123, 0.005301, 0.4707, 0.1729, 0.4707, 0.146, 0.7123, 0.03217, 0.7123, 0.9007, 0.6682, 0.9961, 0.6675, 0.9974, 0.8361, 0.902, 0.8368, 0.1729, 0.3423, 0.005301, 0.3423, 0.005301, 0.2112, 0.1729, 0.2112, 0.7704, 0.8372, 0.7688, 0.6692, 0.9007, 0.6682, 0.902, 0.8368, 0.7699, 0.9325, 0.7704, 0.8372, 0.902, 0.8368, 0.9021, 0.9325])
me_cube_003.materials.append(mat_m_hammer)
me_cube_003.update()
me_cylinder_010 = bpy.data.meshes.new('Cylinder.010')
me_cylinder_010.from_pydata([(0.0, 0.015, 0.0), (0.0, 0.009223, 0.08354), (0.01299, 0.0075, 0.0), (0.007988, 0.004612, 0.08354), (0.01299, -0.0075, 0.0), (0.007988, -0.004612, 0.08354), (0.0, -0.015, 0.0), (0.0, -0.009223, 0.08354), (-0.01299, -0.0075, 0.0), (-0.007988, -0.004612, 0.08354), (-0.01299, 0.0075, 0.0), (-0.007988, 0.004612, 0.08354), (0.01299, 0.0075, 0.08), (0.0, 0.015, 0.08), (0.01299, -0.0075, 0.08), (0.0, -0.015, 0.08), (-0.01299, -0.0075, 0.08), (-0.01299, 0.0075, 0.08), (0.01325, 0.007648, 0.08836), (-4.398e-10, 0.0153, 0.08836), (0.01325, -0.007648, 0.08836), (-4.398e-10, -0.0153, 0.08836), (-0.01325, -0.007648, 0.08836), (-0.01325, 0.007648, 0.08836), (0.003837, 0.002216, 0.09615), (2.39e-10, 0.004431, 0.09615), (0.003837, -0.002216, 0.09615), (2.39e-10, -0.004431, 0.09615), (-0.003837, -0.002216, 0.09615), (-0.003837, 0.002216, 0.09615), (0.01325, 0.007648, 0.09615), (3.06e-10, 0.0153, 0.09615), (0.01325, -0.007648, 0.09615), (3.06e-10, -0.0153, 0.09615), (-0.01325, -0.007648, 0.09615), (-0.01325, 0.007648, 0.09615), (0.003837, 0.002216, 0.2143), (6.765e-08, 0.004431, 0.2143), (0.003837, -0.002216, 0.2143), (6.765e-08, -0.004431, 0.2143), (-0.003837, -0.002216, 0.2143), (-0.003837, 0.002216, 0.2143), (7.874e-08, 9.701e-12, 0.2241)], [], [(0, 13, 12, 2), (2, 12, 14, 4), (4, 14, 15, 6), (6, 15, 16, 8), (9, 7, 21, 22), (8, 16, 17, 10), (10, 17, 13, 0), (2, 4, 6, 8), (1, 3, 12, 13), (3, 5, 14, 12), (5, 7, 15, 14), (7, 9, 16, 15), (9, 11, 17, 16), (11, 1, 13, 17), (18, 19, 31, 30), (5, 3, 18, 20), (11, 9, 22, 23), (7, 5, 20, 21), (3, 1, 19, 18), (1, 11, 23, 19), (28, 27, 39, 40), (19, 23, 35, 31), (22, 21, 33, 34), (20, 18, 30, 32), (23, 22, 34, 35), (21, 20, 32, 33), (25, 24, 30, 31), (24, 26, 32, 30), (26, 27, 33, 32), (27, 28, 34, 33), (28, 29, 35, 34), (29, 25, 31, 35), (39, 38, 42), (26, 24, 36, 38), (29, 28, 40, 41), (27, 26, 38, 39), (24, 25, 37, 36), (25, 29, 41, 37), (36, 37, 42), (37, 41, 42), (40, 39, 42), (38, 36, 42), (41, 40, 42), (0, 2, 8, 10)])
_uv = me_cylinder_010.uv_layers.new(name='UVMap')
_uv.uv.foreach_set('vector', [0.736, 0.01481, 0.736, 0.5374, 0.6174, 0.5374, 0.6174, 0.01481, 0.6174, 0.01481, 0.6174, 0.5374, 0.4989, 0.5374, 0.4989, 0.01481, 0.4989, 0.01481, 0.4989, 0.5374, 0.3672, 0.5374, 0.3672, 0.01481, 0.3672, 0.01481, 0.3672, 0.5374, 0.2486, 0.5374, 0.2486, 0.01481, 0.2486, 0.5816, 0.3672, 0.5816, 0.3672, 0.6323, 0.2486, 0.6323, 0.9863, 0.01481, 0.9863, 0.5374, 0.8677, 0.5374, 0.8677, 0.01481, 0.8677, 0.01481, 0.8677, 0.5374, 0.736, 0.5374, 0.736, 0.01481, 0.7928, 0.7833, 0.908, 0.7833, 0.965, 0.8817, 0.906, 0.9786, 0.736, 0.5816, 0.6174, 0.5816, 0.6174, 0.5374, 0.736, 0.5374, 0.6174, 0.5816, 0.4989, 0.5816, 0.4989, 0.5374, 0.6174, 0.5374, 0.4989, 0.5816, 0.3672, 0.5816, 0.3672, 0.5374, 0.4989, 0.5374, 0.3672, 0.5816, 0.2486, 0.5816, 0.2486, 0.5374, 0.3672, 0.5374, 0.9863, 0.5816, 0.8677, 0.5816, 0.8677, 0.5374, 0.9863, 0.5374, 0.8677, 0.5816, 0.736, 0.5816, 0.736, 0.5374, 0.8677, 0.5374, 0.6174, 0.6323, 0.736, 0.6323, 0.736, 0.6832, 0.6174, 0.6832, 0.4989, 0.5816, 0.6174, 0.5816, 0.6174, 0.6323, 0.4989, 0.6323, 0.8677, 0.5816, 0.9863, 0.5816, 0.9863, 0.6323, 0.8677, 0.6323, 0.3672, 0.5816, 0.4989, 0.5816, 0.4989, 0.6323, 0.3672, 0.6323, 0.6174, 0.5816, 0.736, 0.5816, 0.736, 0.6323, 0.6174, 0.6323, 0.736, 0.5816, 0.8677, 0.5816, 0.8677, 0.6323, 0.736, 0.6323, 0.01067, 0.01619, 0.0454, 0.01619, 0.05191, 0.8863, 0.01553, 0.8863, 0.736, 0.6323, 0.8677, 0.6323, 0.8677, 0.6832, 0.736, 0.6832, 0.2486, 0.6323, 0.3672, 0.6323, 0.3672, 0.6832, 0.2486, 0.6832, 0.4989, 0.6323, 0.6174, 0.6323, 0.6174, 0.6832, 0.4989, 0.6832, 0.8677, 0.6323, 0.9863, 0.6323, 0.9863, 0.6832, 0.8677, 0.6832, 0.3672, 0.6323, 0.4989, 0.6323, 0.4989, 0.6832, 0.3672, 0.6832, 0.736, 0.7541, 0.6174, 0.7541, 0.6174, 0.6832, 0.736, 0.6832, 0.6174, 0.7541, 0.4989, 0.7541, 0.4989, 0.6832, 0.6174, 0.6832, 0.4989, 0.7541, 0.3672, 0.7541, 0.3672, 0.6832, 0.4989, 0.6832, 0.3672, 0.7541, 0.2486, 0.7541, 0.2486, 0.6832, 0.3672, 0.6832, 0.9863, 0.7541, 0.8677, 0.7541, 0.8677, 0.6832, 0.9863, 0.6832, 0.8677, 0.7541, 0.736, 0.7541, 0.736, 0.6832, 0.8677, 0.6832, 0.05191, 0.8863, 0.08476, 0.8863, 0.1141, 0.9757, 0.08212, 0.01619, 0.1187, 0.01619, 0.1158, 0.8863, 0.08476, 0.8863, 0.1915, 0.01619, 0.2278, 0.01619, 0.2137, 0.8863, 0.1789, 0.8863, 0.0454, 0.01619, 0.08212, 0.01619, 0.08476, 0.8863, 0.05191, 0.8863, 0.1187, 0.01619, 0.1551, 0.01619, 0.1466, 0.8863, 0.1158, 0.8863, 0.1551, 0.01619, 0.1915, 0.01619, 0.1789, 0.8863, 0.1466, 0.8863, 0.1158, 0.8863, 0.1466, 0.8863, 0.1141, 0.9757, 0.1466, 0.8863, 0.1789, 0.8863, 0.1141, 0.9757, 0.01553, 0.8863, 0.05191, 0.8863, 0.1141, 0.9757, 0.08476, 0.8863, 0.1158, 0.8863, 0.1141, 0.9757, 0.1789, 0.8863, 0.2137, 0.8863, 0.1141, 0.9757, 0.7345, 0.8815, 0.7928, 0.7833, 0.906, 0.9786, 0.7908, 0.9786])
me_cylinder_010.materials.append(mat_m_screwdriver)
me_cylinder_010.update()

# ---- objects
ob_sm_flashlight_body = bpy.data.objects.new('SM_Flashlight_body', me_cylinder)
ob_sm_flashlight_pressed = bpy.data.objects.new('SM_Flashlight_pressed', me_cylinder_001)
ob_sm_flashlight_batterycomponent = bpy.data.objects.new('SM_Flashlight_batterycomponent', me_cylinder_002)
ob_sm_flashlight_button = bpy.data.objects.new('SM_Flashlight_button', me_cylinder_003)
ob_sm_battery = bpy.data.objects.new('SM_Battery', me_cylinder_005)
ob_sm_box = bpy.data.objects.new('SM_Box', me_cube)
ob_sm_box2 = bpy.data.objects.new('SM_Box2', me_cube_001)
ob_sm_bottle = bpy.data.objects.new('SM_Bottle', me_cylinder_004)
ob_sm_bottle2 = bpy.data.objects.new('SM_Bottle2', me_cylinder_008)
ob_sm_bottle3 = bpy.data.objects.new('SM_Bottle3', me_cylinder_009)
ob_sm_spanner = bpy.data.objects.new('SM_Spanner', me_cube_002)
ob_sm_hammer = bpy.data.objects.new('SM_Hammer', me_cube_003)
ob_sm_screwdriver = bpy.data.objects.new('SM_Screwdriver', me_cylinder_010)

# ---- transforms, parenting, visibility, modifiers, constraints
ob_sm_flashlight_body.location = (-1.064e-10, 0.4, 0.01401)
_m = ob_sm_flashlight_body.modifiers.new('TT-checker-override', 'NODES')
_m.node_group = ng_tt_checker_override_colorgrid
_m.show_render = False
_m = ob_sm_flashlight_body.modifiers.new('Auto Smooth', 'NODES')
_m.node_group = ng_auto_smooth
_gi = [s.identifier for s in ng_auto_smooth.interface.items_tree if s.item_type == 'SOCKET' and s.in_out == 'INPUT']
_m[_gi[1]] = 1.339  # Angle
ob_sm_flashlight_pressed.location = (0.008439, 0.4, 0.1023)
ob_sm_flashlight_pressed.rotation_euler = (0.0, 1.571, 0.0)
_m = ob_sm_flashlight_pressed.modifiers.new('TT-checker-override', 'NODES')
_m.node_group = ng_tt_checker_override_colorgrid
_m.show_render = False
ob_sm_flashlight_batterycomponent.location = (0.0, 0.4, 4.497e-05)
ob_sm_flashlight_batterycomponent.lock_location = (False, True, False)
_m = ob_sm_flashlight_batterycomponent.modifiers.new('TT-checker-override', 'NODES')
_m.node_group = ng_tt_checker_override_colorgrid
_m.show_render = False
ob_sm_flashlight_button.location = (0.009318, 0.4, 0.1023)
ob_sm_flashlight_button.rotation_euler = (0.0, 1.571, 0.0)
_m = ob_sm_flashlight_button.modifiers.new('TT-checker-override', 'NODES')
_m.node_group = ng_tt_checker_override_colorgrid
_m.show_render = False
ob_sm_battery.location = (1.746e-10, 0.3236, 0.0)
_m = ob_sm_battery.modifiers.new('TT-checker-override', 'NODES')
_m.node_group = ng_tt_checker_override_colorgrid
_m.show_render = False
_m = ob_sm_battery.modifiers.new('Auto Smooth', 'NODES')
_m.node_group = ng_auto_smooth
_gi = [s.identifier for s in ng_auto_smooth.interface.items_tree if s.item_type == 'SOCKET' and s.in_out == 'INPUT']
_m[_gi[1]] = 0.8308  # Angle
ob_sm_box.location = (0.004575, 1.267, 0.0)
_m = ob_sm_box.modifiers.new('TT-checker-override', 'NODES')
_m.node_group = ng_tt_checker_override_colorgrid
_m.show_render = False
ob_sm_box2.location = (0.0, 1.602, 0.0)
_m = ob_sm_box2.modifiers.new('TT-checker-override', 'NODES')
_m.node_group = ng_tt_checker_override_colorgrid
_m.show_render = False
ob_sm_bottle.location = (0.0, 0.9129, 0.0)
_m = ob_sm_bottle.modifiers.new('TT-checker-override', 'NODES')
_m.node_group = ng_tt_checker_override_colorgrid
_m.show_render = False
ob_sm_bottle2.location = (-3.104e-10, 0.5802, 0.0)
_m = ob_sm_bottle2.modifiers.new('TT-checker-override', 'NODES')
_m.node_group = ng_tt_checker_override_colorgrid
_m.show_render = False
ob_sm_bottle3.location = (6.209e-10, 0.6843, 0.0)
ob_sm_bottle3.scale = (0.7997, 0.7997, 0.7997)
_m = ob_sm_bottle3.modifiers.new('TT-checker-override', 'NODES')
_m.node_group = ng_tt_checker_override_colorgrid
_m.show_render = False
ob_sm_spanner.location = (0.0, 0.8051, 1.397e-09)
ob_sm_hammer.location = (0.0, 0.1528, 0.0)
ob_sm_screwdriver.location = (0.0, -0.04156, 0.0)
_m = ob_sm_screwdriver.modifiers.new('TT-checker-override', 'NODES')
_m.node_group = ng_tt_checker_override_colorgrid
_m.show_render = False

# ---- collection membership
col_collection.objects.link(ob_sm_flashlight_body)
col_collection.objects.link(ob_sm_flashlight_pressed)
col_collection.objects.link(ob_sm_flashlight_batterycomponent)
col_collection.objects.link(ob_sm_flashlight_button)
col_collection.objects.link(ob_sm_battery)
col_collection.objects.link(ob_sm_box)
col_collection.objects.link(ob_sm_box2)
col_collection.objects.link(ob_sm_bottle)
col_collection.objects.link(ob_sm_bottle2)
col_collection.objects.link(ob_sm_bottle3)
col_collection.objects.link(ob_sm_spanner)
col_collection.objects.link(ob_sm_hammer)
col_collection.objects.link(ob_sm_screwdriver)

# ---- scene / render settings (as saved in the file)
scene.frame_start = 1; scene.frame_end = 250; scene.frame_set(4)
scene.render.engine = 'CYCLES'
scene.cycles.sampling_pattern = 'TABULATED_SOBOL'
scene.cycles.bake_type = 'AO'
bpy.context.view_layer.update()

# ---- added for rendering (the .blend has no active camera and no usable light): camera, sun
cam_auto = bpy.data.cameras.new('AutoCamera')
cam_auto.lens = 50.0
cam_auto.sensor_width = 36.0
cam_auto.clip_end = 1000.0
ob_auto_camera = bpy.data.objects.new('AutoCamera', cam_auto)
scene.collection.objects.link(ob_auto_camera)
ob_auto_camera.location = (1.69585, -1.21896, 1.49193)
ob_auto_camera.rotation_euler = (1.09748, -7.21219e-08, 0.694738)
scene.camera = ob_auto_camera
light_auto_sun = bpy.data.lights.new('AutoSun', 'SUN')
light_auto_sun.energy = 3.0
light_auto_sun.angle = 0.0523599
ob_auto_sun = bpy.data.objects.new('AutoSun', light_auto_sun)
scene.collection.objects.link(ob_auto_sun)
ob_auto_sun.rotation_euler = (0.872665, 0.174533, 0.523599)
bpy.context.view_layer.update()
